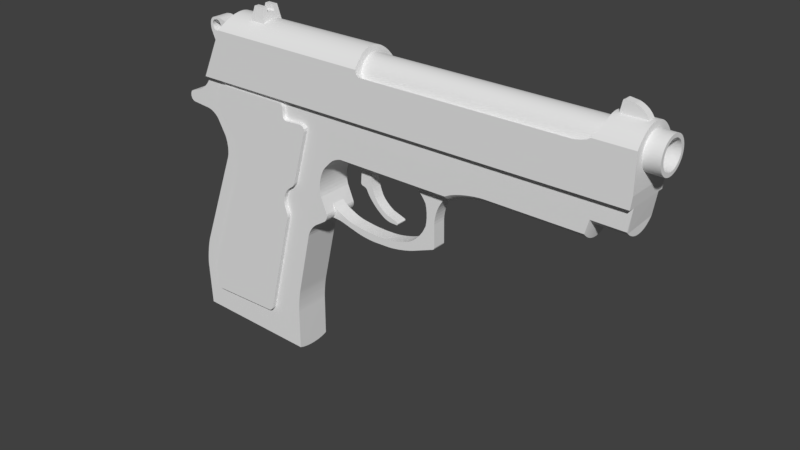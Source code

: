 # Source: P92.blend  (saved by Blender 2.79.0; exported with 4.5.12 LTS)
import bpy
from mathutils import Matrix  # noqa: F401  (used for matrix-valued properties, if any)

bpy.ops.wm.read_factory_settings(use_empty=True)
scene = bpy.context.scene
scene.name = 'Scene'

# ---- collections
col_collection_1 = bpy.data.collections.new('Collection 1'); scene.collection.children.link(col_collection_1)

# ---- world
world_world = bpy.data.worlds.new('World'); scene.world = world_world
world_world.color = (0.05088, 0.05088, 0.05088)
world_world.use_sun_shadow = False
world_world.sun_shadow_jitter_overblur = 0.0
world_world.cycles.sampling_method = 'MANUAL'

# ---- meshes
me_cube_007 = bpy.data.meshes.new('Cube.007')
me_cube_007.from_pydata([(-0.4773, -1.0, -1.184), (-1.523, -1.0, 1.184), (-0.4773, 1.0, -1.184), (-1.523, 1.0, 1.184), (1.523, -1.0, -1.184), (0.4773, -1.0, 1.184), (1.523, 1.0, -1.184), (0.4773, 1.0, 1.184)], [], [(0, 1, 3, 2), (2, 3, 7, 6), (6, 7, 5, 4), (4, 5, 1, 0), (2, 6, 4, 0), (7, 3, 1, 5)])
me_cube_007.use_remesh_preserve_volume = False
me_cube_007.use_remesh_preserve_attributes = False
me_cube_007.use_mirror_vertex_groups = False
me_cube_007.update()
me_cube_005 = bpy.data.meshes.new('Cube.005')
me_cube_005.from_pydata([(-0.9354, -0.9047, -1.125), (-0.5599, -0.737, 0.5701), (-0.9354, 0.9047, -1.125), (-0.5599, 0.737, 0.5701), (0.9711, -0.9047, -1.125), (0.5089, -0.737, 0.5812), (0.9711, 0.9047, -1.125), (0.5089, 0.737, 0.5812), (0.5089, 0.3353, 0.5812), (0.6678, 0.3267, -0.005079), (-0.6873, 0.3267, -0.005079), (-0.5599, 0.3351, 0.5701), (0.6678, -0.3267, -0.005079), (-0.6873, -0.3267, -0.005079), (0.5089, -0.3353, 0.5812), (-0.5599, -0.3351, 0.5701)], [], [(0, 1, 15, 13, 10, 11, 3, 2), (2, 3, 7, 6), (6, 7, 8, 9, 12, 14, 5, 4), (4, 5, 1, 0), (2, 6, 4, 0), (7, 3, 11, 8), (10, 9, 8, 11), (14, 15, 1, 5), (13, 12, 9, 10), (12, 13, 15, 14)])
me_cube_005.use_remesh_preserve_volume = False
me_cube_005.use_remesh_preserve_attributes = False
me_cube_005.use_mirror_vertex_groups = False
me_cube_005.update()
me_cube_002 = bpy.data.meshes.new('Cube.002')
me_cube_002.from_pydata([(-0.2946, -0.8338, -0.2082), (-0.2946, 0.8338, -0.2082), (0.2211, -0.8338, -0.2007), (0.2211, 0.8338, -0.2007), (-0.01396, -0.8338, 0.04945), (-0.03843, -0.8338, 0.04264), (-0.06487, -0.8338, 0.03247), (-0.09227, -0.8338, 0.01935), (-0.1196, -0.8338, 0.003766), (-0.1457, -0.8338, -0.01367), (-0.1697, -0.8338, -0.0323), (-0.1906, -0.8338, -0.0514), (-0.01396, 0.8338, 0.04945), (-0.1906, 0.8338, -0.0514), (-0.1697, 0.8338, -0.0323), (-0.1457, 0.8338, -0.01367), (-0.1196, 0.8338, 0.003766), (-0.09227, 0.8338, 0.01935), (-0.06487, 0.8338, 0.03247), (-0.03843, 0.8338, 0.04264), (-0.2151, -0.8338, -0.07896), (-0.2396, -0.8338, -0.113), (-0.2396, 0.8338, -0.113), (-0.2151, 0.8338, -0.07896), (0.1681, -0.8338, 0.04318), (0.1288, -0.8338, 0.07039), (0.1661, -0.8338, 0.04932), (0.163, -0.8338, 0.05504), (0.1588, -0.8338, 0.06013), (0.1537, -0.8338, 0.06438), (0.1479, -0.8338, 0.06764), (0.1417, -0.8338, 0.06977), (0.1352, -0.8338, 0.0707), (0.1288, 0.8338, 0.07039), (0.1681, 0.8338, 0.04318), (0.1352, 0.8338, 0.0707), (0.1417, 0.8338, 0.06977), (0.1479, 0.8338, 0.06764), (0.1537, 0.8338, 0.06438), (0.1588, 0.8338, 0.06013), (0.163, 0.8338, 0.05504), (0.1661, 0.8338, 0.04932)], [], [(1, 22, 23, 13, 14, 15, 16, 17, 18, 19, 12, 33, 35, 36, 37, 38, 39, 40, 41, 34, 3), (2, 24, 26, 27, 28, 29, 30, 31, 32, 25, 4, 5, 6, 7, 8, 9, 10, 11, 20, 21, 0), (1, 3, 2, 0), (4, 12, 19, 5), (5, 19, 18, 6), (6, 18, 17, 7), (7, 17, 16, 8), (8, 16, 15, 9), (9, 15, 14, 10), (10, 14, 13, 11), (0, 21, 22, 1), (11, 13, 23, 20), (22, 21, 20, 23), (33, 12, 4, 25), (33, 25, 32, 35), (35, 32, 31, 36), (36, 31, 30, 37), (37, 30, 29, 38), (38, 29, 28, 39), (39, 28, 27, 40), (40, 27, 26, 41), (41, 26, 24, 34), (3, 34, 24, 2)])
me_cube_002.use_remesh_preserve_volume = False
me_cube_002.use_remesh_preserve_attributes = False
me_cube_002.use_mirror_vertex_groups = False
me_cube_002.update()
me_cube_006 = bpy.data.meshes.new('Cube.006')
me_cube_006.from_pydata([(-1.054, -1.0, 0.2361), (-0.9287, -1.0, -0.1431), (-0.9997, -1.0, 0.1789), (-0.9564, -1.0, 0.1047), (-0.9286, -1.0, 0.02081), (-0.919, -1.0, -0.0646), (-0.9287, 1.0, -0.1431), (-1.054, 1.0, 0.2361), (-0.919, 1.0, -0.0646), (-0.9286, 1.0, 0.02081), (-0.9564, 1.0, 0.1047), (-0.9997, 1.0, 0.1789), (-1.206, -1.0, 0.3912), (-1.141, -1.0, 0.2989), (-1.198, -1.0, 0.3717), (-1.187, -1.0, 0.3508), (-1.173, -1.0, 0.3304), (-1.157, -1.0, 0.3125), (-1.141, 1.0, 0.2989), (-1.206, 1.0, 0.3912), (-1.157, 1.0, 0.3125), (-1.173, 1.0, 0.3304), (-1.187, 1.0, 0.3508), (-1.198, 1.0, 0.3717), (-0.9711, -1.0, -0.271), (-0.9753, -1.0, -0.3829), (-0.9771, -1.0, -0.2965), (-0.98, -1.0, -0.3267), (-0.9793, -1.0, -0.357), (-0.9753, 1.0, -0.3829), (-0.9711, 1.0, -0.271), (-0.9793, 1.0, -0.357), (-0.98, 1.0, -0.3267), (-0.9771, 1.0, -0.2965), (-1.414, -1.0, 1.55), (-1.495, -1.0, 1.44), (-1.466, -1.0, 1.534), (-1.496, -1.0, 1.494), (-1.495, 1.0, 1.44), (-1.414, 1.0, 1.55), (-1.496, 1.0, 1.494), (-1.466, 1.0, 1.534), (-0.9911, -1.0, 1.615), (-1.075, -1.0, 1.534), (-0.9975, -1.0, 1.583), (-1.016, -1.0, 1.556), (-1.043, -1.0, 1.539), (-1.075, 1.0, 1.534), (-0.9911, 1.0, 1.615), (-1.043, 1.0, 1.539), (-1.016, 1.0, 1.556), (-0.9975, 1.0, 1.583), (-0.9211, -1.0, 1.825), (-0.9911, -1.0, 1.755), (-0.9479, -1.0, 1.819), (-0.9706, -1.0, 1.804), (-0.9858, -1.0, 1.782), (-0.9911, 1.0, 1.755), (-0.9211, 1.0, 1.825), (-0.9858, 1.0, 1.782), (-0.9706, 1.0, 1.804), (-0.9479, 1.0, 1.819), (0.6365, -1.0, 1.694), (0.4743, -1.0, 1.825), (0.6268, -1.0, 1.723), (0.6109, -1.0, 1.751), (0.5896, -1.0, 1.776), (0.5639, -1.0, 1.796), (0.5352, -1.0, 1.812), (0.5048, -1.0, 1.822), (0.4743, 1.0, 1.825), (0.6365, 1.0, 1.694), (0.5048, 1.0, 1.822), (0.5352, 1.0, 1.812), (0.5639, 1.0, 1.796), (0.5896, 1.0, 1.776), (0.6109, 1.0, 1.751), (0.6268, 1.0, 1.723), (0.6463, -1.0, 1.313), (0.677, -1.0, 1.432), (0.6584, -1.0, 1.332), (0.6684, -1.0, 1.357), (0.6752, -1.0, 1.383), (0.6782, -1.0, 1.409), (0.677, 1.0, 1.432), (0.6463, 1.0, 1.313), (0.6782, 1.0, 1.409), (0.6752, 1.0, 1.383), (0.6684, 1.0, 1.357), (0.6584, 1.0, 1.332), (0.3038, -1.0, 0.7563), (0.3923, -1.0, 1.001), (0.3064, -1.0, 0.785), (0.3121, -1.0, 0.8167), (0.3206, -1.0, 0.8503), (0.3318, -1.0, 0.8844), (0.345, -1.0, 0.9177), (0.3599, -1.0, 0.9489), (0.3759, -1.0, 0.977), (0.3923, 1.0, 1.001), (0.3038, 1.0, 0.7563), (0.3759, 1.0, 0.977), (0.3599, 1.0, 0.9489), (0.345, 1.0, 0.9177), (0.3318, 1.0, 0.8844), (0.3206, 1.0, 0.8503), (0.3121, 1.0, 0.8167), (0.3064, 1.0, 0.785), (0.3899, -1.0, -0.04812), (0.3007, -1.0, 0.5012), (0.3808, -1.0, -0.02061), (0.3718, -1.0, 0.00936), (0.3631, -1.0, 0.0415), (0.3546, -1.0, 0.07549), (0.3466, -1.0, 0.111), (0.3389, -1.0, 0.1477), (0.3318, -1.0, 0.1853), (0.3253, -1.0, 0.2233), (0.3195, -1.0, 0.2614), (0.3143, -1.0, 0.2993), (0.3099, -1.0, 0.3365), (0.3064, -1.0, 0.3728), (0.3036, -1.0, 0.4077), (0.3017, -1.0, 0.4409), (0.3008, -1.0, 0.4722), (0.3007, 1.0, 0.5012), (0.3899, 1.0, -0.04812), (0.3008, 1.0, 0.4722), (0.3017, 1.0, 0.4409), (0.3036, 1.0, 0.4077), (0.3064, 1.0, 0.3728), (0.3099, 1.0, 0.3365), (0.3143, 1.0, 0.2993), (0.3195, 1.0, 0.2614), (0.3253, 1.0, 0.2233), (0.3318, 1.0, 0.1853), (0.3389, 1.0, 0.1477), (0.3466, 1.0, 0.111), (0.3546, 1.0, 0.07549), (0.3631, 1.0, 0.0415), (0.3718, 1.0, 0.00936), (0.3808, 1.0, -0.02061), (1.1, -1.0, -2.295), (1.0, -1.0, -1.749), (1.098, -1.0, -2.248), (1.094, -1.0, -2.195), (1.087, -1.0, -2.138), (1.079, -1.0, -2.079), (1.069, -1.0, -2.019), (1.057, -1.0, -1.958), (1.044, -1.0, -1.9), (1.03, -1.0, -1.845), (1.015, -1.0, -1.794), (1.0, 1.0, -1.749), (1.1, 1.0, -2.295), (1.015, 1.0, -1.794), (1.03, 1.0, -1.845), (1.044, 1.0, -1.9), (1.057, 1.0, -1.958), (1.069, 1.0, -2.019), (1.079, 1.0, -2.079), (1.087, 1.0, -2.138), (1.094, 1.0, -2.195), (1.098, 1.0, -2.248), (0.9953, -1.0, -2.589), (1.103, -1.0, -2.482), (1.023, -1.0, -2.586), (1.05, -1.0, -2.575), (1.072, -1.0, -2.558), (1.089, -1.0, -2.536), (1.099, -1.0, -2.51), (1.103, 1.0, -2.482), (0.9953, 1.0, -2.589), (1.099, 1.0, -2.51), (1.089, 1.0, -2.536), (1.072, 1.0, -2.558), (1.05, 1.0, -2.575), (1.023, 1.0, -2.586), (-0.4483, -1.0, -2.477), (-0.3407, -1.0, -2.563), (-0.4399, -1.0, -2.499), (-0.4261, -1.0, -2.519), (-0.408, -1.0, -2.537), (-0.3867, -1.0, -2.551), (-0.3638, -1.0, -2.559), (-0.3407, 1.0, -2.563), (-0.4483, 1.0, -2.477), (-0.3638, 1.0, -2.559), (-0.3867, 1.0, -2.551), (-0.408, 1.0, -2.537), (-0.4261, 1.0, -2.519), (-0.4399, 1.0, -2.499)], [], [(143, 153, 126, 108), (109, 125, 100, 90), (91, 99, 85, 78), (84, 71, 62, 79), (30, 24, 1, 6), (185, 187, 188, 189, 190, 191, 186, 29, 31, 32, 33, 30, 6, 8, 9, 10, 11, 7, 18, 20, 21, 22, 23, 19, 38, 40, 41, 39, 47, 49, 50, 51, 48, 57, 59, 60, 61, 58, 70, 72, 73, 74, 75, 76, 77, 71, 84, 86, 87, 88, 89, 85, 99, 101, 102, 103, 104, 105, 106, 107, 100, 125, 127, 128, 129, 130, 131, 132, 133, 134, 135, 136, 137, 138, 139, 140, 141, 126, 153, 155, 156, 157, 158, 159, 160, 161, 162, 163, 154, 171, 173, 174, 175, 176, 177, 172), (0, 13, 18, 7), (0, 7, 11, 2), (2, 11, 10, 3), (3, 10, 9, 4), (4, 9, 8, 5), (5, 8, 6, 1), (18, 13, 17, 20), (20, 17, 16, 21), (21, 16, 15, 22), (22, 15, 14, 23), (23, 14, 12, 19), (164, 166, 167, 168, 169, 170, 165, 142, 144, 145, 146, 147, 148, 149, 150, 151, 152, 143, 108, 110, 111, 112, 113, 114, 115, 116, 117, 118, 119, 120, 121, 122, 123, 124, 109, 90, 92, 93, 94, 95, 96, 97, 98, 91, 78, 80, 81, 82, 83, 79, 62, 64, 65, 66, 67, 68, 69, 63, 52, 54, 55, 56, 53, 42, 44, 45, 46, 43, 34, 36, 37, 35, 12, 14, 15, 16, 17, 13, 0, 2, 3, 4, 5, 1, 24, 26, 27, 28, 25, 178, 180, 181, 182, 183, 184, 179), (24, 30, 33, 26), (26, 33, 32, 27), (27, 32, 31, 28), (28, 31, 29, 25), (43, 47, 39, 34), (35, 38, 19, 12), (38, 35, 37, 40), (40, 37, 36, 41), (41, 36, 34, 39), (47, 43, 46, 49), (49, 46, 45, 50), (50, 45, 44, 51), (51, 44, 42, 48), (52, 58, 61, 54), (54, 61, 60, 55), (55, 60, 59, 56), (56, 59, 57, 53), (53, 57, 48, 42), (70, 63, 69, 72), (72, 69, 68, 73), (73, 68, 67, 74), (74, 67, 66, 75), (75, 66, 65, 76), (76, 65, 64, 77), (77, 64, 62, 71), (70, 58, 52, 63), (84, 79, 83, 86), (86, 83, 82, 87), (87, 82, 81, 88), (88, 81, 80, 89), (89, 80, 78, 85), (99, 91, 98, 101), (101, 98, 97, 102), (102, 97, 96, 103), (103, 96, 95, 104), (104, 95, 94, 105), (105, 94, 93, 106), (106, 93, 92, 107), (107, 92, 90, 100), (125, 109, 124, 127), (127, 124, 123, 128), (128, 123, 122, 129), (129, 122, 121, 130), (130, 121, 120, 131), (131, 120, 119, 132), (132, 119, 118, 133), (133, 118, 117, 134), (134, 117, 116, 135), (135, 116, 115, 136), (136, 115, 114, 137), (137, 114, 113, 138), (138, 113, 112, 139), (139, 112, 111, 140), (140, 111, 110, 141), (141, 110, 108, 126), (186, 178, 25, 29), (153, 143, 152, 155), (155, 152, 151, 156), (156, 151, 150, 157), (157, 150, 149, 158), (158, 149, 148, 159), (159, 148, 147, 160), (160, 147, 146, 161), (161, 146, 145, 162), (162, 145, 144, 163), (163, 144, 142, 154), (164, 172, 177, 166), (166, 177, 176, 167), (167, 176, 175, 168), (168, 175, 174, 169), (169, 174, 173, 170), (170, 173, 171, 165), (165, 171, 154, 142), (185, 179, 184, 187), (187, 184, 183, 188), (188, 183, 182, 189), (189, 182, 181, 190), (190, 181, 180, 191), (191, 180, 178, 186), (185, 172, 164, 179)])
me_cube_006.use_remesh_preserve_volume = False
me_cube_006.use_remesh_preserve_attributes = False
me_cube_006.use_mirror_vertex_groups = False
me_cube_006.update()
me_cylinder_001 = bpy.data.meshes.new('Cylinder.001')
me_cylinder_001.from_pydata([(-7.405e-08, 1.0, -1.08), (5.357e-08, 1.0, 1.08), (0.07945, 0.9968, -1.08), (0.07945, 0.9968, 1.08), (0.1584, 0.9874, -1.08), (0.1584, 0.9874, 1.08), (0.2363, 0.9717, -1.08), (0.2363, 0.9717, 1.08), (0.3128, 0.9498, -1.08), (0.3128, 0.9498, 1.08), (0.3873, 0.922, -1.08), (0.3873, 0.922, 1.08), (0.4593, 0.8883, -1.08), (0.4593, 0.8883, 1.08), (0.5284, 0.849, -1.08), (0.5284, 0.849, 1.08), (0.5942, 0.8043, -1.08), (0.5942, 0.8043, 1.08), (0.6562, 0.7546, -1.08), (0.6562, 0.7546, 1.08), (0.7141, 0.7, -1.08), (0.7141, 0.7, 1.08), (0.7675, 0.6411, -1.08), (0.7675, 0.6411, 1.08), (0.816, 0.5781, -1.08), (0.816, 0.5781, 1.08), (0.8593, 0.5114, -1.08), (0.8593, 0.5114, 1.08), (0.8972, 0.4415, -1.08), (0.8972, 0.4415, 1.08), (0.9295, 0.3689, -1.08), (0.9295, 0.3689, 1.08), (0.9559, 0.2938, -1.08), (0.9559, 0.2938, 1.08), (0.9762, 0.217, -1.08), (0.9762, 0.217, 1.08), (0.9903, 0.1387, -1.08), (0.9903, 0.1387, 1.08), (0.9982, 0.05961, -1.08), (0.9982, 0.05961, 1.08), (0.9998, -0.01988, -1.08), (0.9998, -0.01988, 1.08), (0.9951, -0.09926, -1.08), (0.9951, -0.09926, 1.08), (0.984, -0.178, -1.08), (0.984, -0.178, 1.08), (0.9668, -0.2556, -1.08), (0.9668, -0.2556, 1.08), (0.9434, -0.3316, -1.08), (0.9434, -0.3316, 1.08), (0.9141, -0.4055, -1.08), (0.9141, -0.4055, 1.08), (0.879, -0.4769, -1.08), (0.879, -0.4769, 1.08), (0.8383, -0.5452, -1.08), (0.8383, -0.5452, 1.08), (0.7923, -0.6101, -1.08), (0.7923, -0.6101, 1.08), (0.7414, -0.6711, -1.08), (0.7414, -0.6711, 1.08), (0.6857, -0.7279, -1.08), (0.6857, -0.7279, 1.08), (0.6257, -0.7801, -1.08), (0.6257, -0.7801, 1.08), (0.5618, -0.8273, -1.08), (0.5618, -0.8273, 1.08), (0.4942, -0.8693, -1.08), (0.4942, -0.8693, 1.08), (0.4236, -0.9058, -1.08), (0.4236, -0.9058, 1.08), (0.3503, -0.9366, -1.08), (0.3503, -0.9366, 1.08), (0.2748, -0.9615, -1.08), (0.2748, -0.9615, 1.08), (0.1975, -0.9803, -1.08), (0.1975, -0.9803, 1.08), (0.119, -0.9929, -1.08), (0.119, -0.9929, 1.08), (0.03975, -0.9992, -1.08), (0.03975, -0.9992, 1.08), (-0.03976, -0.9992, -1.08), (-0.03976, -0.9992, 1.08), (-0.119, -0.9929, -1.08), (-0.119, -0.9929, 1.08), (-0.1975, -0.9803, -1.08), (-0.1975, -0.9803, 1.08), (-0.2748, -0.9615, -1.08), (-0.2748, -0.9615, 1.08), (-0.3503, -0.9366, -1.08), (-0.3503, -0.9366, 1.08), (-0.4236, -0.9058, -1.08), (-0.4236, -0.9058, 1.08), (-0.4943, -0.8693, -1.08), (-0.4943, -0.8693, 1.08), (-0.5618, -0.8273, -1.08), (-0.5618, -0.8273, 1.08), (-0.6257, -0.7801, -1.08), (-0.6257, -0.7801, 1.08), (-0.6857, -0.7279, -1.08), (-0.6857, -0.7279, 1.08), (-0.7414, -0.6711, -1.08), (-0.7414, -0.6711, 1.08), (-0.7923, -0.6101, -1.08), (-0.7923, -0.6101, 1.08), (-0.8383, -0.5452, -1.08), (-0.8383, -0.5452, 1.08), (-0.879, -0.4769, -1.08), (-0.879, -0.4769, 1.08), (-0.9141, -0.4055, -1.08), (-0.9141, -0.4055, 1.08), (-0.9434, -0.3316, -1.08), (-0.9434, -0.3316, 1.08), (-0.9668, -0.2556, -1.08), (-0.9668, -0.2556, 1.08), (-0.984, -0.178, -1.08), (-0.984, -0.178, 1.08), (-0.9951, -0.09925, -1.08), (-0.9951, -0.09925, 1.08), (-0.9998, -0.01988, -1.08), (-0.9998, -0.01988, 1.08), (-0.9982, 0.05962, -1.08), (-0.9982, 0.05962, 1.08), (-0.9903, 0.1387, -1.08), (-0.9903, 0.1387, 1.08), (-0.9762, 0.217, -1.08), (-0.9762, 0.217, 1.08), (-0.9559, 0.2939, -1.08), (-0.9559, 0.2939, 1.08), (-0.9295, 0.3689, -1.08), (-0.9295, 0.3689, 1.08), (-0.8972, 0.4415, -1.08), (-0.8972, 0.4415, 1.08), (-0.8593, 0.5114, -1.08), (-0.8593, 0.5114, 1.08), (-0.816, 0.5781, -1.08), (-0.816, 0.5781, 1.08), (-0.7675, 0.6411, -1.08), (-0.7675, 0.6411, 1.08), (-0.7141, 0.7, -1.08), (-0.7141, 0.7, 1.08), (-0.6562, 0.7546, -1.08), (-0.6562, 0.7546, 1.08), (-0.5942, 0.8043, -1.08), (-0.5942, 0.8043, 1.08), (-0.5284, 0.849, -1.08), (-0.5284, 0.849, 1.08), (-0.4593, 0.8883, -1.08), (-0.4593, 0.8883, 1.08), (-0.3873, 0.922, -1.08), (-0.3873, 0.922, 1.08), (-0.3128, 0.9498, -1.08), (-0.3128, 0.9498, 1.08), (-0.2363, 0.9717, -1.08), (-0.2363, 0.9717, 1.08), (-0.1584, 0.9874, -1.08), (-0.1584, 0.9874, 1.08), (-0.07945, 0.9968, -1.08), (-0.07945, 0.9968, 1.08), (-0.1559, -0.7738, 1.08), (-0.1559, -0.7738, -1.08), (0.2169, -0.759, 1.08), (0.2169, -0.759, -1.08), (-0.5852, -0.5297, 1.08), (-0.5852, -0.5297, -1.08), (-0.09395, -0.7838, 1.08), (-0.09395, -0.7838, -1.08), (0.5413, -0.5746, 1.08), (0.5413, -0.5746, -1.08), (-0.3901, -0.6862, 1.08), (-0.3901, -0.6862, -1.08), (-0.7855, -0.07835, 1.08), (-0.7855, -0.07835, -1.08), (-0.2765, -0.7394, 1.08), (-0.2765, -0.7394, -1.08), (-0.3344, -0.715, 1.08), (-0.3344, -0.715, -1.08), (-0.2169, -0.759, 1.08), (-0.2169, -0.759, -1.08), (0.03138, -0.7888, 1.08), (0.03138, -0.7888, -1.08), (0.3901, -0.6862, 1.08), (0.3901, -0.6862, -1.08), (0.4434, -0.6531, 1.08), (0.4434, -0.6531, -1.08), (0.1559, -0.7738, 1.08), (0.1559, -0.7738, -1.08), (-0.03138, -0.7888, 1.08), (-0.03138, -0.7888, -1.08), (-0.7447, -0.2618, 1.08), (-0.7447, -0.2618, -1.08), (-0.7632, -0.2018, 1.08), (-0.7632, -0.2018, -1.08), (-0.7768, -0.1405, 1.08), (-0.7768, -0.1405, -1.08), (-0.7216, -0.3201, 1.08), (-0.7216, -0.3201, -1.08), (0.3344, -0.715, 1.08), (0.3344, -0.715, -1.08), (0.4939, -0.6158, 1.08), (0.4939, -0.6158, -1.08), (0.2765, -0.7394, 1.08), (0.2765, -0.7394, -1.08), (-0.6938, -0.3764, 1.08), (-0.6938, -0.3764, -1.08), (-0.6617, -0.4304, 1.08), (-0.6617, -0.4304, -1.08), (-0.4434, -0.6531, 1.08), (-0.4434, -0.6531, -1.08), (0.09395, -0.7838, 1.08), (0.09395, -0.7838, -1.08), (-0.125, 0.7794, 1.08), (-0.125, 0.7794, -1.08), (4.802e-08, 0.7894, 1.08), (-4.073e-08, 0.7894, -1.08), (-0.3057, 0.7278, 1.08), (-0.3057, 0.7278, -1.08), (-0.3626, 0.7012, 1.08), (-0.3626, 0.7012, -1.08), (-0.2469, 0.7498, 1.08), (-0.2469, 0.7498, -1.08), (-0.4171, 0.6702, 1.08), (-0.4171, 0.6702, -1.08), (-0.1866, 0.767, 1.08), (-0.1866, 0.767, -1.08), (-0.06271, 0.7869, 1.08), (-0.06271, 0.7869, -1.08), (0.6617, -0.4304, 1.08), (0.6617, -0.4304, -1.08), (0.6255, -0.4816, 1.08), (0.6255, -0.4816, -1.08), (0.7706, 0.1713, 1.08), (0.7706, 0.1713, -1.08), (0.7817, 0.1095, 1.08), (0.7817, 0.1095, -1.08), (0.6938, -0.3764, 1.08), (0.6938, -0.3764, -1.08), (0.788, 0.04706, 1.08), (0.788, 0.04706, -1.08), (0.518, 0.5956, 1.08), (0.518, 0.5956, -1.08), (0.469, 0.6349, 1.08), (0.469, 0.6349, -1.08), (0.1866, 0.767, 1.08), (0.1866, 0.767, -1.08), (0.2469, 0.7498, 1.08), (0.2469, 0.7498, -1.08), (0.4171, 0.6702, 1.08), (0.4171, 0.6702, -1.08), (0.7855, -0.07835, 1.08), (0.7855, -0.07835, -1.08), (-0.5413, -0.5746, 1.08), (-0.5413, -0.5746, -1.08), (0.7892, -0.0157, 1.08), (0.7892, -0.0157, -1.08), (0.7768, -0.1405, 1.08), (0.7768, -0.1405, -1.08), (0.7545, 0.232, 1.08), (0.7545, 0.232, -1.08), (0.6783, 0.4037, 1.08), (0.6783, 0.4037, -1.08), (0.7083, 0.3485, 1.08), (0.7083, 0.3485, -1.08), (0.7337, 0.2912, 1.08), (0.7337, 0.2912, -1.08), (0.5852, -0.5297, 1.08), (0.5852, -0.5297, -1.08), (-0.4939, -0.6158, 1.08), (-0.4939, -0.6158, -1.08), (-0.6255, -0.4816, 1.08), (-0.6255, -0.4816, -1.08), (0.3626, 0.7012, 1.08), (0.3626, 0.7012, -1.08), (0.3057, 0.7278, 1.08), (0.3057, 0.7278, -1.08), (0.7216, -0.3201, 1.08), (0.7216, -0.3201, -1.08), (0.7447, -0.2618, 1.08), (0.7447, -0.2618, -1.08), (0.7631, -0.2018, 1.08), (0.7631, -0.2018, -1.08), (0.5637, 0.5526, 1.08), (0.5637, 0.5526, -1.08), (0.6058, 0.5061, 1.08), (0.6058, 0.5061, -1.08), (0.6441, 0.4563, 1.08), (0.6441, 0.4563, -1.08), (0.06272, 0.7869, 1.08), (0.06272, 0.7869, -1.08), (0.125, 0.7794, 1.08), (0.125, 0.7794, -1.08), (-0.7545, 0.232, 1.08), (-0.7545, 0.232, -1.08), (-0.7706, 0.1713, 1.08), (-0.7706, 0.1713, -1.08), (-0.469, 0.6349, 1.08), (-0.469, 0.6349, -1.08), (-0.6058, 0.5061, 1.08), (-0.6058, 0.5061, -1.08), (-0.5637, 0.5526, 1.08), (-0.5637, 0.5526, -1.08), (-0.788, 0.04706, 1.08), (-0.788, 0.04706, -1.08), (-0.7817, 0.1095, 1.08), (-0.7817, 0.1095, -1.08), (-0.7892, -0.01569, 1.08), (-0.7892, -0.01569, -1.08), (-0.7083, 0.3485, 1.08), (-0.7083, 0.3485, -1.08), (-0.6441, 0.4563, 1.08), (-0.6441, 0.4563, -1.08), (-0.7337, 0.2912, 1.08), (-0.7337, 0.2912, -1.08), (-0.6783, 0.4037, 1.08), (-0.6783, 0.4037, -1.08), (-0.518, 0.5956, 1.08), (-0.518, 0.5956, -1.08)], [], [(0, 1, 3, 2), (2, 3, 5, 4), (4, 5, 7, 6), (6, 7, 9, 8), (8, 9, 11, 10), (10, 11, 13, 12), (12, 13, 15, 14), (14, 15, 17, 16), (16, 17, 19, 18), (18, 19, 21, 20), (20, 21, 23, 22), (22, 23, 25, 24), (24, 25, 27, 26), (26, 27, 29, 28), (28, 29, 31, 30), (30, 31, 33, 32), (32, 33, 35, 34), (34, 35, 37, 36), (36, 37, 39, 38), (38, 39, 41, 40), (40, 41, 43, 42), (42, 43, 45, 44), (44, 45, 47, 46), (46, 47, 49, 48), (48, 49, 51, 50), (50, 51, 53, 52), (52, 53, 55, 54), (54, 55, 57, 56), (56, 57, 59, 58), (58, 59, 61, 60), (60, 61, 63, 62), (62, 63, 65, 64), (64, 65, 67, 66), (66, 67, 69, 68), (68, 69, 71, 70), (70, 71, 73, 72), (72, 73, 75, 74), (74, 75, 77, 76), (76, 77, 79, 78), (78, 79, 81, 80), (80, 81, 83, 82), (82, 83, 85, 84), (84, 85, 87, 86), (86, 87, 89, 88), (88, 89, 91, 90), (90, 91, 93, 92), (92, 93, 95, 94), (94, 95, 97, 96), (96, 97, 99, 98), (98, 99, 101, 100), (100, 101, 103, 102), (102, 103, 105, 104), (104, 105, 107, 106), (106, 107, 109, 108), (108, 109, 111, 110), (110, 111, 113, 112), (112, 113, 115, 114), (114, 115, 117, 116), (116, 117, 119, 118), (118, 119, 121, 120), (120, 121, 123, 122), (122, 123, 125, 124), (124, 125, 127, 126), (126, 127, 129, 128), (128, 129, 131, 130), (130, 131, 133, 132), (132, 133, 135, 134), (134, 135, 137, 136), (136, 137, 139, 138), (138, 139, 141, 140), (140, 141, 143, 142), (142, 143, 145, 144), (144, 145, 147, 146), (146, 147, 149, 148), (148, 149, 151, 150), (150, 151, 153, 152), (152, 153, 155, 154), (3, 1, 157, 155, 153, 151, 149, 147, 145, 143, 141, 139, 137, 135, 133, 131, 129, 127, 125, 123, 121, 119, 304, 300, 302, 292, 290, 310, 306, 312, 308, 296, 298, 314, 294, 220, 216, 214, 218, 222, 210, 224, 212, 286, 288, 242, 244, 272, 270, 246, 240, 238, 280, 282, 284, 258, 260, 262, 256, 230, 232, 236, 252, 41, 39, 37, 35, 33, 31, 29, 27, 25, 23, 21, 19, 17, 15, 13, 11, 9, 7, 5), (154, 155, 157, 156), (156, 157, 1, 0), (0, 2, 4, 6, 8, 10, 12, 14, 16, 18, 20, 22, 24, 26, 28, 30, 32, 34, 36, 38, 40, 253, 237, 233, 231, 257, 263, 261, 259, 285, 283, 281, 239, 241, 247, 271, 273, 245, 243, 289, 287, 213, 225, 211, 223, 219, 215, 217, 221, 295, 315, 299, 297, 309, 313, 307, 311, 291, 293, 303, 301, 305, 118, 120, 122, 124, 126, 128, 130, 132, 134, 136, 138, 140, 142, 144, 146, 148, 150, 152, 154, 156), (165, 164, 186, 187), (219, 218, 214, 215), (209, 208, 184, 185), (271, 270, 272, 273), (181, 180, 182, 183), (265, 264, 228, 229), (263, 262, 260, 261), (241, 240, 246, 247), (229, 228, 226, 227), (207, 206, 168, 169), (279, 278, 254, 255), (245, 244, 242, 243), (301, 300, 304, 305), (118, 305, 171, 193, 191, 189, 195, 203, 205, 269, 163, 251, 267, 207, 169, 175, 173, 177, 159, 165, 187, 179, 209, 185, 161, 201, 197, 181, 183, 199, 167, 265, 229, 227, 235, 275, 277, 279, 255, 249, 253, 40, 42, 44, 46, 48, 50, 52, 54, 56, 58, 60, 62, 64, 66, 68, 70, 72, 74, 76, 78, 80, 82, 84, 86, 88, 90, 92, 94, 96, 98, 100, 102, 104, 106, 108, 110, 112, 114, 116), (167, 166, 264, 265), (281, 280, 238, 239), (223, 222, 218, 219), (287, 286, 212, 213), (221, 220, 294, 295), (233, 232, 230, 231), (231, 230, 256, 257), (257, 256, 262, 263), (201, 200, 196, 197), (251, 250, 266, 267), (213, 212, 224, 225), (203, 202, 204, 205), (169, 168, 174, 175), (249, 248, 252, 253), (171, 170, 192, 193), (217, 216, 220, 221), (295, 294, 314, 315), (311, 310, 290, 291), (225, 224, 210, 211), (159, 158, 164, 165), (163, 162, 250, 251), (253, 252, 236, 237), (191, 190, 188, 189), (297, 296, 308, 309), (173, 172, 176, 177), (313, 312, 306, 307), (259, 258, 284, 285), (189, 188, 194, 195), (235, 234, 274, 275), (185, 184, 160, 161), (289, 288, 286, 287), (299, 298, 296, 297), (175, 174, 172, 173), (305, 304, 170, 171), (215, 214, 216, 217), (247, 246, 270, 271), (255, 254, 248, 249), (283, 282, 280, 281), (273, 272, 244, 245), (285, 284, 282, 283), (303, 302, 300, 301), (161, 160, 200, 201), (195, 194, 202, 203), (275, 274, 276, 277), (293, 292, 302, 303), (261, 260, 258, 259), (239, 238, 240, 241), (227, 226, 234, 235), (309, 308, 312, 313), (269, 268, 162, 163), (183, 182, 198, 199), (197, 196, 180, 181), (211, 210, 222, 223), (41, 252, 248, 254, 278, 276, 274, 234, 226, 228, 264, 166, 198, 182, 180, 196, 200, 160, 184, 208, 178, 186, 164, 158, 176, 172, 174, 168, 206, 266, 250, 162, 268, 204, 202, 194, 188, 190, 192, 170, 304, 119, 117, 115, 113, 111, 109, 107, 105, 103, 101, 99, 97, 95, 93, 91, 89, 87, 85, 83, 81, 79, 77, 75, 73, 71, 69, 67, 65, 63, 61, 59, 57, 55, 53, 51, 49, 47, 45, 43), (243, 242, 288, 289), (179, 178, 208, 209), (237, 236, 232, 233), (291, 290, 292, 293), (187, 186, 178, 179), (307, 306, 310, 311), (277, 276, 278, 279), (315, 314, 298, 299), (199, 198, 166, 167), (177, 176, 158, 159), (267, 266, 206, 207), (205, 204, 268, 269), (193, 192, 190, 191)])
me_cylinder_001.use_remesh_preserve_volume = False
me_cylinder_001.use_remesh_preserve_attributes = False
me_cylinder_001.use_mirror_vertex_groups = False
me_cylinder_001.update()
me_cube_004 = bpy.data.meshes.new('Cube.004')
me_cube_004.from_pydata([(-0.4847, -1.0, 0.1861), (-0.4847, 1.0, 0.1861), (-0.07738, -1.0, -0.6895), (-0.07738, 1.0, -0.6895), (0.1248, -1.0, 0.09204), (0.1248, 1.0, 0.09204), (0.1563, -1.0, -0.151), (0.1749, -1.0, -0.02609), (0.1657, -1.0, -0.1231), (0.1725, -1.0, -0.08956), (0.1758, -1.0, -0.0555), (0.1749, 1.0, -0.02609), (0.1563, 1.0, -0.151), (0.1758, 1.0, -0.0555), (0.1725, 1.0, -0.08956), (0.1657, 1.0, -0.1231), (-0.09458, -1.0, 0.1178), (-0.09458, 1.0, 0.1178), (-0.1897, -1.0, 0.08654), (-0.3298, -1.0, 0.1007), (-0.2077, -1.0, 0.08241), (-0.2281, -1.0, 0.08033), (-0.2499, -1.0, 0.08042), (-0.2721, -1.0, 0.08267), (-0.2935, -1.0, 0.08697), (-0.3131, -1.0, 0.09309), (-0.3298, 1.0, 0.1007), (-0.1897, 1.0, 0.08654), (-0.3131, 1.0, 0.09309), (-0.2935, 1.0, 0.08697), (-0.2721, 1.0, 0.08267), (-0.2499, 1.0, 0.08042), (-0.2281, 1.0, 0.08033), (-0.2077, 1.0, 0.08241), (0.007017, 1.0, 0.07988), (0.007017, -1.0, 0.07987), (0.0178, 1.0, 0.08042), (0.0178, -1.0, 0.08042), (0.1135, 1.0, 0.02075), (0.1135, -1.0, 0.02075), (0.1178, 1.0, 0.01083), (0.1178, -1.0, 0.01083), (-0.08219, 1.0, 0.01083), (-0.08219, -1.0, 0.01083), (-0.07793, 1.0, 0.02075), (-0.07793, -1.0, 0.02075), (0.1083, 1.0, 0.0302), (0.1083, -1.0, 0.0302), (-0.07269, 1.0, 0.0302), (-0.07269, -1.0, 0.0302), (0.1021, 1.0, 0.03906), (0.1021, -1.0, 0.03906), (0.09509, 1.0, 0.04726), (0.09509, -1.0, 0.04726), (-0.06651, 1.0, 0.03906), (-0.06651, -1.0, 0.03906), (-0.05948, 1.0, 0.04726), (-0.05948, -1.0, 0.04726), (0.08726, 1.0, 0.0547), (0.08726, -1.0, 0.0547), (-0.05165, 1.0, 0.0547), (-0.05165, -1.0, 0.0547), (0.07872, 1.0, 0.06131), (0.07872, -1.0, 0.06131), (-0.04311, 1.0, 0.06131), (-0.04311, -1.0, 0.06131), (0.06955, 1.0, 0.06702), (0.06955, -1.0, 0.06702), (-0.03394, 1.0, 0.06703), (-0.03394, -1.0, 0.06702), (0.05985, 1.0, 0.07178), (0.05985, -1.0, 0.07178), (0.04973, 1.0, 0.07553), (0.04973, -1.0, 0.07553), (-0.02425, 1.0, 0.07178), (-0.02425, -1.0, 0.07178), (-0.01412, 1.0, 0.07553), (-0.01412, -1.0, 0.07553), (0.03927, 1.0, 0.07824), (0.03927, -1.0, 0.07824), (-0.00366, 1.0, 0.07824), (-0.00366, -1.0, 0.07824), (0.02859, 1.0, 0.07988), (0.02859, -1.0, 0.07987), (-0.05948, 1.0, -0.09967), (-0.05948, -1.0, -0.09967), (0.1021, 1.0, -0.09147), (0.1021, -1.0, -0.09148), (0.09509, 1.0, -0.09967), (0.09509, -1.0, -0.09967), (-0.06652, 1.0, -0.09147), (-0.06652, -1.0, -0.09148), (0.1083, 1.0, -0.08261), (0.1083, -1.0, -0.08261), (-0.07269, 1.0, -0.08261), (-0.07269, -1.0, -0.08261), (0.1135, 1.0, -0.07316), (0.1135, -1.0, -0.07317), (-0.07793, 1.0, -0.07316), (-0.07793, -1.0, -0.07317), (0.1178, 1.0, -0.06324), (0.1178, -1.0, -0.06324), (0.121, 1.0, -0.05293), (0.121, -1.0, -0.05293), (-0.08219, 1.0, -0.06324), (-0.08219, -1.0, -0.06324), (-0.08542, 1.0, -0.05293), (-0.08542, -1.0, -0.05293), (0.1232, 1.0, -0.04235), (0.1232, -1.0, -0.04235), (0.1243, 1.0, -0.03161), (0.1243, -1.0, -0.03161), (-0.08759, 1.0, -0.04235), (-0.08759, -1.0, -0.04235), (-0.08869, 1.0, -0.03161), (-0.08869, -1.0, -0.03161), (0.1243, 1.0, -0.0208), (0.1243, -1.0, -0.02081), (-0.08869, 1.0, -0.0208), (-0.08869, -1.0, -0.02081), (0.1232, 1.0, -0.01006), (0.1232, -1.0, -0.01006), (0.121, 1.0, 0.0005213), (0.121, -1.0, 0.0005196), (-0.08759, 1.0, -0.01006), (-0.08759, -1.0, -0.01006), (-0.08542, 1.0, 0.0005214), (-0.08542, -1.0, 0.0005197), (-0.02425, 1.0, -0.1242), (-0.02425, -1.0, -0.1242), (0.07872, 1.0, -0.1137), (0.07872, -1.0, -0.1137), (0.06955, 1.0, -0.1194), (0.06955, -1.0, -0.1194), (-0.03394, 1.0, -0.1194), (-0.03394, -1.0, -0.1194), (0.08726, 1.0, -0.1071), (0.08726, -1.0, -0.1071), (-0.04311, 1.0, -0.1137), (-0.04311, -1.0, -0.1137), (-0.05165, 1.0, -0.1071), (-0.05165, -1.0, -0.1071), (0.05985, 1.0, -0.1242), (0.05985, -1.0, -0.1242), (-0.00366, 1.0, -0.1307), (-0.00366, -1.0, -0.1307), (-0.01412, 1.0, -0.1279), (-0.01412, -1.0, -0.1279), (0.04973, 1.0, -0.1279), (0.04972, -1.0, -0.1279), (0.02859, 1.0, -0.1323), (0.02859, -1.0, -0.1323), (0.0178, 1.0, -0.1328), (0.0178, -1.0, -0.1328), (0.007017, 1.0, -0.1323), (0.007017, -1.0, -0.1323), (0.03927, 1.0, -0.1307), (0.03927, -1.0, -0.1307), (0.1409, -1.0, 0.0758), (0.1409, 1.0, 0.0758), (0.1689, -1.0, 0.01952), (0.1642, -1.0, 0.03387), (0.1642, 1.0, 0.03387), (0.1689, 1.0, 0.01952), (0.1581, -1.0, 0.0479), (0.1503, -1.0, 0.062), (0.1503, 1.0, 0.062), (0.1581, 1.0, 0.0479), (0.07367, -1.0, 0.1166), (0.04504, -1.0, 0.1222), (0.04504, 1.0, 0.1222), (0.07367, 1.0, 0.1166), (-0.1127, -1.0, 0.111), (-0.1297, -1.0, 0.1052), (-0.1297, 1.0, 0.1052), (-0.1127, 1.0, 0.111), (-0.04778, -1.0, 0.1267), (-0.07692, -1.0, 0.1219), (-0.07692, 1.0, 0.1219), (-0.04778, 1.0, 0.1267), (0.01065, -1.0, 0.1264), (-0.01354, -1.0, 0.1282), (-0.01354, 1.0, 0.1282), (0.01065, 1.0, 0.1264), (-0.0214, -1.0, 0.1284), (-0.0381, -1.0, 0.1277), (-0.0381, 1.0, 0.1277), (-0.0214, 1.0, 0.1284), (0.1054, -1.0, 0.1051), (0.08967, -1.0, 0.1119), (0.08967, 1.0, 0.1119), (0.1054, 1.0, 0.1051)], [], [(2, 0, 1, 3), (158, 159, 5, 4), (189, 190, 171, 168), (26, 1, 0, 19), (11, 7, 10, 13), (13, 10, 9, 14), (14, 9, 8, 15), (15, 8, 6, 12), (12, 6, 2, 3), (4, 5, 191, 188), (169, 170, 183, 180), (26, 19, 25, 28), (28, 25, 24, 29), (29, 24, 23, 30), (30, 23, 22, 31), (31, 22, 21, 32), (32, 21, 20, 33), (33, 20, 18, 27), (175, 172, 16, 17), (94, 95, 91, 90), (140, 141, 139, 138), (62, 63, 67, 66), (144, 145, 155, 154), (156, 157, 149, 148), (116, 117, 121, 120), (52, 53, 59, 58), (148, 149, 143, 142), (118, 119, 115, 114), (88, 89, 87, 86), (70, 71, 73, 72), (80, 81, 77, 76), (150, 151, 157, 156), (46, 47, 51, 50), (82, 83, 37, 36), (102, 103, 109, 108), (108, 109, 111, 110), (110, 111, 117, 116), (128, 129, 147, 146), (126, 127, 125, 124), (54, 55, 49, 48), (114, 115, 113, 112), (92, 93, 97, 96), (74, 75, 69, 68), (98, 99, 95, 94), (42, 43, 127, 126), (96, 97, 101, 100), (64, 65, 61, 60), (106, 107, 105, 104), (122, 123, 41, 40), (7, 117, 111, 109, 103, 101, 97, 93, 87, 89, 137, 131, 133, 143, 149, 157, 151, 153, 155, 145, 147, 129, 135, 139, 141, 85, 91, 95, 99, 105, 107, 113, 115, 25, 19, 0, 2, 6, 8, 9, 10), (60, 61, 57, 56), (138, 139, 135, 134), (132, 133, 131, 130), (78, 79, 83, 82), (112, 113, 107, 106), (76, 77, 75, 74), (86, 87, 93, 92), (58, 59, 63, 62), (66, 67, 71, 70), (38, 39, 47, 46), (40, 41, 39, 38), (134, 135, 129, 128), (56, 57, 55, 54), (130, 131, 137, 136), (120, 121, 123, 122), (34, 35, 81, 80), (50, 51, 53, 52), (142, 143, 133, 132), (154, 155, 153, 152), (44, 45, 43, 42), (146, 147, 145, 144), (72, 73, 79, 78), (84, 85, 141, 140), (100, 101, 103, 102), (36, 37, 35, 34), (90, 91, 85, 84), (29, 118, 114, 112, 106, 104, 98, 94, 90, 84, 140, 138, 134, 128, 146, 144, 154, 152, 150, 156, 148, 142, 132, 130, 136, 88, 86, 92, 96, 100, 102, 108, 110, 11, 13, 14, 15, 12, 3, 1, 26, 28), (136, 137, 89, 88), (152, 153, 151, 150), (104, 105, 99, 98), (124, 125, 119, 118), (48, 49, 45, 44), (68, 69, 65, 64), (161, 162, 167, 164), (11, 163, 160, 7), (160, 163, 162, 161), (11, 110, 116, 120, 122, 40, 38, 46, 50, 52, 58, 62, 66, 70, 72, 78, 82, 36, 34, 80, 76, 74, 68, 64, 60, 56, 54, 48, 44, 42, 126, 124, 118, 29, 30, 31, 32, 33, 27, 174, 175, 17, 178, 179, 186, 187, 182, 183, 170, 171, 190, 191, 5, 159, 166, 167, 162, 163), (164, 167, 166, 165), (159, 158, 165, 166), (170, 169, 168, 171), (174, 173, 172, 175), (174, 27, 18, 173), (176, 179, 178, 177), (17, 16, 177, 178), (180, 183, 182, 181), (179, 176, 185, 186), (184, 187, 186, 185), (187, 184, 181, 182), (190, 189, 188, 191), (160, 161, 164, 165, 158, 4, 188, 189, 168, 169, 180, 181, 184, 185, 176, 177, 16, 172, 173, 18, 20, 21, 22, 23, 24, 25, 115, 119, 125, 127, 43, 45, 49, 55, 57, 61, 65, 69, 75, 77, 81, 35, 37, 83, 79, 73, 71, 67, 63, 59, 53, 51, 47, 39, 41, 123, 121, 117, 7)])
me_cube_004.use_remesh_preserve_volume = False
me_cube_004.use_remesh_preserve_attributes = False
me_cube_004.use_mirror_vertex_groups = False
me_cube_004.update()
me_cube_003 = bpy.data.meshes.new('Cube.003')
me_cube_003.from_pydata([(-0.01175, -1.0, 0.6055), (-0.01175, 1.0, 0.6055), (0.4126, -1.0, 0.6055), (0.4126, 1.0, 0.6055), (-0.3018, -1.0, -0.313), (-0.09762, -1.0, -0.1485), (-0.1443, -1.0, -0.197), (-0.1974, -1.0, -0.2435), (-0.2517, -1.0, -0.2835), (-0.3018, 1.0, -0.313), (-0.2517, 1.0, -0.2835), (-0.1974, 1.0, -0.2435), (-0.1443, 1.0, -0.197), (-0.09762, 1.0, -0.1485), (-0.4026, -1.0, -0.4388), (-0.2053, -1.0, -0.3677), (-0.3794, -1.0, -0.4367), (-0.3538, -1.0, -0.4322), (-0.3267, -1.0, -0.4253), (-0.2992, -1.0, -0.4164), (-0.2723, -1.0, -0.4057), (-0.247, -1.0, -0.3937), (-0.2244, -1.0, -0.3809), (-0.2053, 1.0, -0.3677), (-0.4026, 1.0, -0.4388), (-0.2244, 1.0, -0.3809), (-0.247, 1.0, -0.3937), (-0.2723, 1.0, -0.4057), (-0.2992, 1.0, -0.4164), (-0.3267, 1.0, -0.4253), (-0.3538, 1.0, -0.4322), (-0.3794, 1.0, -0.4367), (-0.129, -1.0, -0.309), (0.09903, -1.0, -0.05599), (-0.1037, -1.0, -0.2885), (-0.07654, -1.0, -0.264), (-0.04817, -1.0, -0.2365), (-0.01951, -1.0, -0.2067), (0.008595, -1.0, -0.1755), (0.03527, -1.0, -0.1439), (0.05972, -1.0, -0.1128), (0.08119, -1.0, -0.0832), (0.09903, 1.0, -0.05599), (-0.129, 1.0, -0.309), (0.08119, 1.0, -0.0832), (0.05972, 1.0, -0.1128), (0.03527, 1.0, -0.1439), (0.008595, 1.0, -0.1755), (-0.01951, 1.0, -0.2067), (-0.04817, 1.0, -0.2365), (-0.07654, 1.0, -0.264), (-0.1037, 1.0, -0.2885), (0.03274, -1.0, 0.3714), (-0.02308, -1.0, -0.01673), (0.03689, -1.0, 0.3218), (0.03662, -1.0, 0.2653), (0.03195, -1.0, 0.2048), (0.02311, -1.0, 0.1434), (0.01055, -1.0, 0.084), (-0.005111, -1.0, 0.02973), (-0.02308, 1.0, -0.01673), (0.03274, 1.0, 0.3714), (-0.005111, 1.0, 0.02973), (0.01055, 1.0, 0.084), (0.02311, 1.0, 0.1434), (0.03195, 1.0, 0.2048), (0.03662, 1.0, 0.2653), (0.03689, 1.0, 0.3218), (-0.04899, -1.0, -0.07514), (-0.07008, -1.0, -0.11), (-0.07008, 1.0, -0.11), (-0.04899, 1.0, -0.07514), (-0.5471, -1.0, -0.4095), (-0.5471, 1.0, -0.4095), (-0.5438, -1.0, -0.4234), (-0.5182, -1.0, -0.4429), (-0.5386, -1.0, -0.4334), (-0.5292, -1.0, -0.4405), (-0.5182, 1.0, -0.4429), (-0.5438, 1.0, -0.4234), (-0.5292, 1.0, -0.4405), (-0.5386, 1.0, -0.4334), (-0.5172, -1.0, -0.3846), (-0.5381, -1.0, -0.3988), (-0.5285, -1.0, -0.3905), (-0.5381, 1.0, -0.3988), (-0.5172, 1.0, -0.3846), (-0.5285, 1.0, -0.3905), (0.1409, -1.0, 0.02455), (0.2021, -1.0, 0.06614), (0.1494, -1.0, 0.03558), (0.161, -1.0, 0.04621), (0.1745, -1.0, 0.05541), (0.1887, -1.0, 0.06228), (0.2021, 1.0, 0.06614), (0.1409, 1.0, 0.02455), (0.1887, 1.0, 0.06228), (0.1745, 1.0, 0.05541), (0.161, 1.0, 0.04621), (0.1494, 1.0, 0.03558), (0.2305, -1.0, 0.07142), (0.2711, -1.0, 0.1243), (0.2402, -1.0, 0.07436), (0.2493, -1.0, 0.07939), (0.2572, -1.0, 0.08627), (0.2636, -1.0, 0.09464), (0.2682, -1.0, 0.1041), (0.2708, -1.0, 0.1141), (0.2711, 1.0, 0.1243), (0.2305, 1.0, 0.07142), (0.2708, 1.0, 0.1141), (0.2682, 1.0, 0.1041), (0.2636, 1.0, 0.09464), (0.2572, 1.0, 0.08627), (0.2493, 1.0, 0.07939), (0.2402, 1.0, 0.07436), (0.2492, -1.0, 0.4072), (0.2656, -1.0, 0.4376), (0.2494, -1.0, 0.4128), (0.2508, -1.0, 0.4188), (0.2533, -1.0, 0.4246), (0.2568, -1.0, 0.4299), (0.261, -1.0, 0.4344), (0.2656, 1.0, 0.4376), (0.2492, 1.0, 0.4072), (0.261, 1.0, 0.4344), (0.2568, 1.0, 0.4299), (0.2533, 1.0, 0.4246), (0.2508, 1.0, 0.4188), (0.2494, 1.0, 0.4128), (0.3798, -1.0, 0.5006), (0.4085, -1.0, 0.5456), (0.3867, -1.0, 0.5054), (0.3934, -1.0, 0.512), (0.3992, -1.0, 0.5198), (0.4039, -1.0, 0.5285), (0.407, -1.0, 0.5372), (0.4085, 1.0, 0.5456), (0.3798, 1.0, 0.5006), (0.407, 1.0, 0.5372), (0.4039, 1.0, 0.5285), (0.3992, 1.0, 0.5198), (0.3934, 1.0, 0.512), (0.3867, 1.0, 0.5054)], [], [(32, 34, 35, 36, 37, 38, 39, 40, 41, 33, 88, 90, 91, 92, 93, 89, 100, 102, 103, 104, 105, 106, 107, 101, 116, 118, 119, 120, 121, 122, 117, 130, 132, 133, 134, 135, 136, 131, 2, 0, 52, 54, 55, 56, 57, 58, 59, 53, 68, 69, 5, 6, 7, 8, 4, 82, 84, 83, 72, 74, 76, 77, 75, 14, 16, 17, 18, 19, 20, 21, 22, 15), (3, 1, 0, 2), (23, 43, 32, 15), (23, 25, 26, 27, 28, 29, 30, 31, 24, 78, 80, 81, 79, 73, 85, 87, 86, 9, 10, 11, 12, 13, 70, 71, 60, 62, 63, 64, 65, 66, 67, 61, 1, 3, 137, 139, 140, 141, 142, 143, 138, 123, 125, 126, 127, 128, 129, 124, 108, 110, 111, 112, 113, 114, 115, 109, 94, 96, 97, 98, 99, 95, 42, 44, 45, 46, 47, 48, 49, 50, 51, 43), (52, 0, 1, 61), (137, 3, 2, 131), (71, 68, 53, 60), (5, 13, 12, 6), (6, 12, 11, 7), (7, 11, 10, 8), (8, 10, 9, 4), (23, 15, 22, 25), (25, 22, 21, 26), (26, 21, 20, 27), (27, 20, 19, 28), (28, 19, 18, 29), (29, 18, 17, 30), (30, 17, 16, 31), (31, 16, 14, 24), (32, 43, 51, 34), (34, 51, 50, 35), (35, 50, 49, 36), (36, 49, 48, 37), (37, 48, 47, 38), (38, 47, 46, 39), (39, 46, 45, 40), (40, 45, 44, 41), (41, 44, 42, 33), (52, 61, 67, 54), (54, 67, 66, 55), (55, 66, 65, 56), (56, 65, 64, 57), (57, 64, 63, 58), (58, 63, 62, 59), (59, 62, 60, 53), (24, 14, 75, 78), (68, 71, 70, 69), (69, 70, 13, 5), (86, 82, 4, 9), (78, 75, 77, 80), (80, 77, 76, 81), (81, 76, 74, 79), (72, 73, 79, 74), (82, 86, 87, 84), (84, 87, 85, 83), (83, 85, 73, 72), (94, 89, 93, 96), (96, 93, 92, 97), (97, 92, 91, 98), (98, 91, 90, 99), (99, 90, 88, 95), (33, 42, 95, 88), (108, 101, 107, 110), (110, 107, 106, 111), (111, 106, 105, 112), (112, 105, 104, 113), (113, 104, 103, 114), (114, 103, 102, 115), (115, 102, 100, 109), (89, 94, 109, 100), (123, 117, 122, 125), (125, 122, 121, 126), (126, 121, 120, 127), (127, 120, 119, 128), (128, 119, 118, 129), (129, 118, 116, 124), (101, 108, 124, 116), (137, 131, 136, 139), (139, 136, 135, 140), (140, 135, 134, 141), (141, 134, 133, 142), (142, 133, 132, 143), (143, 132, 130, 138), (117, 123, 138, 130)])
me_cube_003.use_remesh_preserve_volume = False
me_cube_003.use_remesh_preserve_attributes = False
me_cube_003.use_mirror_vertex_groups = False
me_cube_003.update()
me_cube = bpy.data.meshes.new('Cube')
me_cube.from_pydata([(-1.487, -1.0, 0.9277), (-1.487, 1.0, 0.9277), (1.489, -1.0, -0.4177), (1.212, -1.0, 1.127), (1.489, 1.0, -0.4177), (1.212, 1.0, 1.127), (-1.342, -1.0, 0.7386), (-1.342, 1.0, 0.7386), (-1.136, -1.0, -0.2639), (-1.11, -1.0, -0.3002), (-1.128, -1.0, -0.2855), (-1.11, 1.0, -0.3002), (-1.136, 1.0, -0.2639), (-1.128, 1.0, -0.2855), (-1.229, -1.0, 0.5501), (-1.128, -1.0, 0.172), (-1.202, -1.0, 0.498), (-1.177, -1.0, 0.4355), (-1.156, -1.0, 0.367), (-1.141, -1.0, 0.2971), (-1.131, -1.0, 0.2306), (-1.128, 1.0, 0.172), (-1.229, 1.0, 0.5501), (-1.131, 1.0, 0.2306), (-1.141, 1.0, 0.2971), (-1.156, 1.0, 0.367), (-1.177, 1.0, 0.4355), (-1.202, 1.0, 0.498), (-0.692, -1.0, -0.4637), (-0.1342, -1.0, -0.5847), (-0.6125, -1.0, -0.4914), (-0.5187, -1.0, -0.5184), (-0.4171, -1.0, -0.5427), (-0.3146, -1.0, -0.5627), (-0.2181, -1.0, -0.577), (-0.1342, 1.0, -0.5847), (-0.692, 1.0, -0.4637), (-0.2181, 1.0, -0.577), (-0.3146, 1.0, -0.5627), (-0.4171, 1.0, -0.5427), (-0.5187, 1.0, -0.5184), (-0.6125, 1.0, -0.4914), (0.1465, -1.0, -0.5935), (0.59, -1.0, -0.5407), (0.2123, -1.0, -0.5933), (0.2885, -1.0, -0.589), (0.3699, -1.0, -0.581), (0.4509, -1.0, -0.5697), (0.5259, -1.0, -0.5559), (0.59, 1.0, -0.5407), (0.1465, 1.0, -0.5935), (0.5259, 1.0, -0.5559), (0.4509, 1.0, -0.5697), (0.3699, 1.0, -0.581), (0.2885, 1.0, -0.589), (0.2123, 1.0, -0.5933), (0.9214, -1.0, -0.4495), (1.075, -1.0, -0.427), (0.9975, -1.0, -0.4343), (1.075, 1.0, -0.427), (0.9214, 1.0, -0.4495), (0.9975, 1.0, -0.4343), (1.243, -1.0, 0.06857), (1.243, 1.0, 0.06857), (-0.1109, 1.0, -0.4447), (-0.1109, -1.0, -0.4447), (-0.1769, 1.0, -0.4368), (-0.1769, -1.0, -0.4368), (-0.05246, 1.0, -0.4485), (-0.05246, -1.0, -0.4485), (0.795, -1.0, -0.3654), (0.795, 1.0, -0.3654), (0.8347, -1.0, -0.3489), (0.8347, 1.0, -0.3489), (0.7474, -1.0, -0.3818), (0.7474, 1.0, -0.3818), (0.6475, -1.0, -0.4079), (0.6475, 1.0, -0.4079), (0.6966, -1.0, -0.3965), (0.6966, 1.0, -0.3965), (0.024, -1.0, -0.4508), (0.024, 1.0, -0.4508), (0.4438, -1.0, -0.4356), (0.4438, 1.0, -0.4356), (1.141, 1.0, 0.6005), (1.141, -1.0, 0.6005), (1.25, -1.0, 0.2967), (1.25, 1.0, 0.2967), (0.3825, 1.0, -0.4421), (0.3825, -1.0, -0.4421), (0.311, 1.0, -0.4474), (0.311, -1.0, -0.4474), (0.6051, -1.0, -0.4151), (0.6051, 1.0, -0.4151), (1.215, -1.0, -0.02048), (1.215, 1.0, -0.02048), (1.255, -1.0, 0.1768), (1.255, 1.0, 0.1768), (1.241, -1.0, 0.3464), (1.241, 1.0, 0.3464), (1.138, -1.0, -0.1562), (1.138, 1.0, -0.1562), (1.185, -1.0, -0.08709), (1.185, 1.0, -0.08709), (1.251, -1.0, 0.1184), (1.251, 1.0, 0.1184), (1.103, -1.0, 0.6494), (1.103, 1.0, 0.6494), (1.172, -1.0, 0.5505), (1.172, 1.0, 0.5505), (0.1573, -1.0, -0.453), (0.1573, 1.0, -0.453), (1.022, 1.0, -0.2612), (1.022, -1.0, -0.2612), (0.08564, -1.0, -0.4529), (0.08564, 1.0, -0.4529), (0.2342, -1.0, -0.4511), (0.2342, 1.0, -0.4511), (1.255, -1.0, 0.2383), (1.255, 1.0, 0.2383), (1.081, 1.0, -0.2174), (1.081, -1.0, -0.2174), (-0.5792, 1.0, -0.3292), (-0.5792, -1.0, -0.3292), (-0.7125, 1.0, -0.2407), (-0.7125, -1.0, -0.2407), (-0.8297, 1.0, 0.6548), (-0.8297, -1.0, 0.6548), (-0.5248, 1.0, -0.351), (-0.5248, -1.0, -0.351), (-0.6194, 1.0, -0.3069), (-0.6194, -1.0, -0.3069), (-0.9407, -1.0, 0.5016), (-0.9407, 1.0, 0.5016), (-0.5088, 1.0, 0.902), (-0.5088, -1.0, 0.902), (1.063, -1.0, 0.6924), (1.063, 1.0, 0.6924), (1.024, -1.0, 0.7254), (1.024, 1.0, 0.7254), (-0.6762, 1.0, 0.7926), (-0.6762, -1.0, 0.7926), (-0.8058, 1.0, -0.148), (-0.8058, -1.0, -0.148), (-0.7603, 1.0, -0.1966), (-0.7603, -1.0, -0.1966), (-0.6647, 1.0, -0.2781), (-0.6647, -1.0, -0.2781), (-0.9571, -1.0, 0.4274), (-0.9571, 1.0, 0.4274), (1.194, -1.0, 0.5044), (1.194, 1.0, 0.5044), (-0.9105, 1.0, 0.5503), (-0.9105, -1.0, 0.5503), (-0.8754, 1.0, 0.6003), (-0.8754, -1.0, 0.6003), (-0.7249, 1.0, 0.7559), (-0.7249, -1.0, 0.7559), (-0.7778, 1.0, 0.7084), (-0.7778, -1.0, 0.7084), (-0.9666, -1.0, 0.34), (-0.9666, 1.0, 0.34), (-0.9683, -1.0, 0.248), (-0.9683, 1.0, 0.248), (-0.9068, 1.0, -0.0002591), (-0.9068, -1.0, -0.0002591), (-0.3206, 1.0, -0.41), (-0.3206, -1.0, -0.41), (-0.8467, 1.0, -0.09743), (-0.8467, -1.0, -0.09743), (-0.2477, 1.0, -0.4251), (-0.2477, -1.0, -0.4251), (-0.962, 1.0, 0.1603), (-0.962, -1.0, 0.1603), (-0.9483, 1.0, 0.08561), (-0.9483, -1.0, 0.08561), (-0.393, 1.0, -0.3922), (-0.393, -1.0, -0.3922), (-0.4619, 1.0, -0.3722), (-0.4619, -1.0, -0.3722), (-0.8809, 1.0, -0.04734), (-0.8809, -1.0, -0.04734), (0.5577, -1.0, 0.9027), (0.5577, 1.0, 0.9027), (0.6629, -1.0, 0.8924), (0.6629, 1.0, 0.8924), (0.4672, -1.0, 0.9025), (0.4672, 1.0, 0.9025), (0.7668, -1.0, 0.8732), (0.7668, 1.0, 0.8732), (0.8537, -1.0, 0.848), (0.8537, 1.0, 0.848)], [], [(4, 5, 3, 2), (6, 0, 1, 7), (5, 1, 0, 3), (50, 42, 29, 35), (36, 28, 9, 11), (12, 8, 15, 21), (2, 96, 104, 62, 94, 102, 100, 121, 113, 72, 70, 74, 78, 76, 92, 82, 89, 91, 116, 110, 114, 80, 69, 65, 67, 171, 167, 177, 179, 129, 123, 131, 147, 125, 145, 143, 169, 181, 165, 175, 173, 162, 20, 15, 8, 10, 9, 28, 30, 31, 32, 33, 34, 29, 42, 44, 45, 46, 47, 48, 43, 56, 58, 57), (8, 12, 13, 10), (10, 13, 11, 9), (14, 22, 27, 16), (16, 27, 26, 17), (17, 26, 25, 18), (18, 25, 24, 19), (19, 24, 23, 20), (20, 23, 21, 15), (22, 14, 6, 7), (28, 36, 41, 30), (30, 41, 40, 31), (31, 40, 39, 32), (32, 39, 38, 33), (33, 38, 37, 34), (34, 37, 35, 29), (59, 4, 2, 57), (42, 50, 55, 44), (44, 55, 54, 45), (45, 54, 53, 46), (46, 53, 52, 47), (47, 52, 51, 48), (48, 51, 49, 43), (59, 61, 60, 49, 51, 52, 53, 54, 55, 50, 35, 37, 38, 39, 40, 41, 36, 11, 13, 12, 21, 23, 163, 172, 174, 164, 180, 168, 142, 144, 124, 146, 130, 122, 128, 178, 176, 166, 170, 66, 64, 68, 81, 115, 111, 117, 90, 88, 83, 93, 77, 79, 75, 71, 73, 112, 120, 101, 103, 95, 63, 105, 97, 4), (59, 57, 58, 61), (61, 58, 56, 60), (60, 56, 43, 49), (177, 176, 178, 179), (83, 82, 92, 93), (183, 182, 186, 187), (90, 91, 89, 88), (70, 71, 75, 74), (189, 188, 184, 185), (139, 138, 190, 191), (74, 75, 79, 78), (68, 69, 80, 81), (101, 100, 102, 103), (62, 63, 95, 94), (175, 174, 172, 173), (72, 73, 71, 70), (108, 109, 151, 150), (97, 96, 118, 119), (119, 118, 86, 87), (87, 86, 98, 99), (111, 110, 116, 117), (169, 168, 180, 181), (147, 146, 124, 125), (69, 68, 64, 65), (141, 140, 134, 135), (162, 163, 161, 160), (127, 126, 158, 159), (4, 97, 119, 87, 99, 151, 109, 84, 107, 137, 139, 191, 189, 185, 183, 187, 134, 140, 156, 158, 126, 154, 152, 133, 149, 161, 163, 23, 24, 25, 26, 27, 22, 7, 1, 5), (167, 166, 176, 177), (143, 142, 168, 169), (63, 62, 104, 105), (148, 149, 133, 132), (67, 66, 170, 171), (136, 137, 107, 106), (153, 152, 154, 155), (130, 131, 123, 122), (81, 80, 114, 115), (76, 77, 93, 92), (187, 186, 135, 134), (65, 64, 66, 67), (173, 172, 163, 162), (20, 162, 160, 148, 132, 153, 155, 127, 159, 157, 141, 135, 186, 182, 184, 188, 190, 138, 136, 106, 85, 108, 150, 98, 86, 118, 96, 2, 3, 0, 6, 14, 16, 17, 18, 19), (185, 184, 182, 183), (103, 102, 94, 95), (99, 98, 150, 151), (85, 84, 109, 108), (106, 107, 84, 85), (174, 175, 165, 164), (131, 130, 146, 147), (115, 114, 110, 111), (112, 113, 121, 120), (191, 190, 188, 189), (138, 139, 137, 136), (157, 156, 140, 141), (78, 79, 77, 76), (152, 153, 132, 133), (145, 144, 142, 143), (88, 89, 82, 83), (117, 116, 91, 90), (129, 128, 122, 123), (105, 104, 96, 97), (159, 158, 156, 157), (179, 178, 128, 129), (155, 154, 126, 127), (120, 121, 100, 101), (113, 112, 73, 72), (171, 170, 166, 167), (181, 180, 164, 165), (125, 124, 144, 145), (160, 161, 149, 148)])
me_cube.use_remesh_preserve_volume = False
me_cube.use_remesh_preserve_attributes = False
me_cube.use_mirror_vertex_groups = False
me_cube.update()
me_cube_001 = bpy.data.meshes.new('Cube.001')
me_cube_001.from_pydata([(1.56, 0.3109, 1.121), (1.56, 0.3099, 1.1), (1.56, 0.307, 1.08), (1.56, 0.3021, 1.06), (1.56, 0.2953, 1.04), (1.56, 0.2866, 1.02), (1.56, 0.2761, 1.002), (1.56, 0.2638, 0.9837), (1.56, 0.2499, 0.9666), (1.56, 0.2344, 0.9505), (1.56, 0.2174, 0.9355), (1.56, 0.199, 0.9216), (1.56, 0.1794, 0.909), (1.56, 0.1586, 0.8977), (1.56, 0.1369, 0.8879), (1.56, 0.1142, 0.8795), (1.56, 0.09082, 0.8727), (1.56, 0.06686, 0.8674), (1.56, 0.04248, 0.8637), (1.56, 0.01782, 0.8617), (1.56, -0.006954, 0.8613), (1.56, -0.03169, 0.8625), (1.56, -0.05623, 0.8654), (1.56, -0.08042, 0.8698), (1.56, -0.1041, 0.8759), (1.56, -0.1271, 0.8835), (1.56, -0.1494, 0.8926), (1.56, -0.1707, 0.9032), (1.56, -0.1909, 0.9151), (1.56, -0.2099, 0.9284), (1.56, -0.2276, 0.9428), (1.56, -0.2439, 0.9584), (1.56, -0.2586, 0.975), (1.56, -0.2717, 0.9925), (1.56, -0.2831, 1.011), (1.56, -0.2927, 1.03), (1.56, -0.3004, 1.05), (1.56, -0.3063, 1.07), (1.56, -0.3102, 1.09), (1.56, -0.3122, 1.111), (1.56, -0.3122, 1.131), (1.56, -0.3102, 1.152), (1.56, -0.3063, 1.172), (1.56, -0.3004, 1.192), (1.56, -0.2927, 1.212), (1.56, -0.2831, 1.231), (1.56, -0.2717, 1.249), (1.56, -0.2586, 1.267), (1.56, -0.2439, 1.283), (1.56, -0.2276, 1.299), (1.56, -0.2099, 1.313), (1.56, -0.1909, 1.327), (1.56, -0.1707, 1.339), (1.56, -0.1494, 1.349), (1.56, -0.1271, 1.358), (1.56, -0.1041, 1.366), (1.56, -0.08042, 1.372), (1.56, -0.05623, 1.376), (1.56, -0.03169, 1.379), (1.56, -0.006953, 1.381), (1.56, 0.01782, 1.38), (1.56, 0.04248, 1.378), (1.56, 0.06687, 1.374), (1.56, 0.09082, 1.369), (1.56, 0.1142, 1.362), (1.56, 0.1369, 1.354), (1.56, 0.1586, 1.344), (1.56, 0.1794, 1.333), (1.56, 0.199, 1.32), (1.56, 0.2174, 1.306), (1.56, 0.2344, 1.291), (1.56, 0.2499, 1.275), (1.56, 0.2638, 1.258), (1.56, 0.2761, 1.24), (1.56, 0.2866, 1.221), (1.56, 0.2953, 1.202), (1.56, 0.3021, 1.182), (1.56, 0.307, 1.162), (1.56, 0.3099, 1.142), (-4.142, -0.5613, 0.5916), (-4.142, -0.5613, 1.262), (-4.142, 0.5598, 0.5916), (-4.142, 0.5598, 1.262), (4.138, -0.5613, 1.286), (4.138, 0.5598, 1.286), (5.052, -0.4272, -4.655), (4.578, -0.4272, 0.3411), (-0.8391, -0.4272, -0.4609), (-3.382, -0.4272, -0.2837), (-3.448, -0.4272, -0.02698), (-4.117, -0.4272, 0.37), (2.564, -0.4272, -4.728), (-4.054, -0.4272, -0.03253), (-4.117, -0.5613, 0.37), (5.052, 0.4257, -4.655), (2.564, 0.4257, -4.728), (4.578, 0.4257, 0.3411), (-0.8391, 0.4257, -0.4609), (-3.382, 0.4257, -0.2837), (-3.448, 0.4257, -0.02698), (-4.054, 0.4257, -0.03253), (-4.117, 0.4257, 0.37), (4.578, -0.5613, 0.3411), (4.578, 0.5598, 0.3411), (-4.117, 0.5598, 0.37), (4.972, -0.4272, -0.03972), (4.616, -0.4272, 0.2507), (4.939, -0.4272, -0.03037), (4.904, -0.4272, -0.01718), (4.868, -0.4272, -0.0003631), (4.833, -0.4272, 0.01978), (4.798, -0.4272, 0.04292), (4.764, -0.4272, 0.06864), (4.732, -0.4272, 0.09652), (4.703, -0.4272, 0.1261), (4.676, -0.4272, 0.1568), (4.652, -0.4272, 0.1882), (4.632, -0.4272, 0.2196), (4.616, 0.4257, 0.2507), (4.972, 0.4257, -0.03972), (4.632, 0.4257, 0.2196), (4.652, 0.4257, 0.1882), (4.676, 0.4257, 0.1568), (4.703, 0.4257, 0.1261), (4.732, 0.4257, 0.09652), (4.764, 0.4257, 0.06864), (4.798, 0.4257, 0.04292), (4.833, 0.4257, 0.01978), (4.868, 0.4257, -0.0003631), (4.904, 0.4257, -0.01718), (4.939, 0.4257, -0.03037), (5.166, -0.4272, -0.1826), (5.104, -0.4272, -0.08031), (5.14, -0.4272, -0.1026), (5.104, 0.4257, -0.08031), (5.166, 0.4257, -0.1826), (5.14, 0.4257, -0.1026), (5.073, -0.4272, -0.2978), (5.098, -0.4272, -0.292), (5.123, -0.4272, -0.2782), (5.144, -0.4272, -0.2583), (5.073, 0.4257, -0.2978), (5.144, 0.4257, -0.2583), (5.123, 0.4257, -0.2782), (5.098, 0.4257, -0.292), (4.439, -0.4272, -0.5053), (4.699, -0.4272, -0.3317), (4.458, -0.4272, -0.4742), (4.484, -0.4272, -0.4438), (4.515, -0.4272, -0.4151), (4.549, -0.4272, -0.3892), (4.587, -0.4272, -0.3672), (4.625, -0.4272, -0.3499), (4.663, -0.4272, -0.3379), (4.699, 0.4257, -0.3317), (4.439, 0.4257, -0.5053), (4.663, 0.4257, -0.3379), (4.625, 0.4257, -0.3499), (4.587, 0.4257, -0.3672), (4.549, 0.4257, -0.3892), (4.515, 0.4257, -0.4151), (4.484, 0.4257, -0.4438), (4.458, 0.4257, -0.4742), (4.266, -0.4272, -1.222), (4.306, -0.4272, -0.7429), (4.258, -0.4272, -1.196), (4.251, -0.4272, -1.169), (4.245, -0.4272, -1.14), (4.241, -0.4272, -1.109), (4.239, -0.4272, -1.078), (4.238, -0.4272, -1.045), (4.238, -0.4272, -1.012), (4.24, -0.4272, -0.9787), (4.244, -0.4272, -0.9456), (4.249, -0.4272, -0.9129), (4.255, -0.4272, -0.8809), (4.263, -0.4272, -0.85), (4.272, -0.4272, -0.8205), (4.282, -0.4272, -0.7927), (4.293, -0.4272, -0.7667), (4.306, 0.4257, -0.7429), (4.266, 0.4257, -1.222), (4.293, 0.4257, -0.7667), (4.282, 0.4257, -0.7927), (4.272, 0.4257, -0.8205), (4.263, 0.4257, -0.85), (4.255, 0.4257, -0.8809), (4.249, 0.4257, -0.9129), (4.244, 0.4257, -0.9456), (4.24, 0.4257, -0.9787), (4.238, 0.4257, -1.012), (4.238, 0.4257, -1.045), (4.239, 0.4257, -1.078), (4.241, 0.4257, -1.109), (4.245, 0.4257, -1.14), (4.251, 0.4257, -1.169), (4.258, 0.4257, -1.196), (5.094, -0.4272, -3.789), (4.985, -0.4272, -3.151), (5.093, -0.4272, -3.728), (5.088, -0.4272, -3.658), (5.08, -0.4272, -3.583), (5.069, -0.4272, -3.505), (5.056, -0.4272, -3.427), (5.041, -0.4272, -3.35), (5.023, -0.4272, -3.276), (5.005, -0.4272, -3.209), (4.985, 0.4257, -3.151), (5.094, 0.4257, -3.789), (5.005, 0.4257, -3.209), (5.023, 0.4257, -3.276), (5.041, 0.4257, -3.35), (5.056, 0.4257, -3.427), (5.069, 0.4257, -3.505), (5.08, 0.4257, -3.583), (5.088, 0.4257, -3.658), (5.093, 0.4257, -3.728), (2.506, -0.4272, -3.45), (2.559, -0.4272, -3.909), (2.519, -0.4272, -3.516), (2.531, -0.4272, -3.594), (2.542, -0.4272, -3.678), (2.55, -0.4272, -3.763), (2.556, -0.4272, -3.841), (2.559, 0.4257, -3.909), (2.506, 0.4257, -3.45), (2.556, 0.4257, -3.841), (2.55, 0.4257, -3.763), (2.542, 0.4257, -3.678), (2.531, 0.4257, -3.594), (2.519, 0.4257, -3.516), (1.957, -0.4272, -1.865), (2.22, -0.4272, -2.189), (2.014, -0.4272, -1.898), (2.07, -0.4272, -1.944), (2.122, -0.4272, -2.0), (2.166, -0.4272, -2.062), (2.199, -0.4272, -2.127), (2.22, 0.4257, -2.189), (1.957, 0.4257, -1.865), (2.199, 0.4257, -2.127), (2.166, 0.4257, -2.062), (2.122, 0.4257, -2.0), (2.07, 0.4257, -1.944), (2.014, 0.4257, -1.898), (1.75, -0.4272, -1.608), (1.818, -0.4272, -1.775), (1.747, -0.4272, -1.644), (1.754, -0.4272, -1.682), (1.769, -0.4272, -1.719), (1.791, -0.4272, -1.751), (1.818, 0.4257, -1.775), (1.75, 0.4257, -1.608), (1.791, 0.4257, -1.751), (1.769, 0.4257, -1.719), (1.754, 0.4257, -1.682), (1.747, 0.4257, -1.644), (1.766, -0.4272, -0.7207), (1.875, -0.4272, -1.303), (1.8, -0.4272, -0.7712), (1.83, -0.4272, -0.8298), (1.856, -0.4272, -0.8948), (1.876, -0.4272, -0.9643), (1.889, -0.4272, -1.036), (1.896, -0.4272, -1.108), (1.896, -0.4272, -1.178), (1.889, -0.4272, -1.243), (1.875, 0.4257, -1.303), (1.766, 0.4257, -0.7207), (1.889, 0.4257, -1.243), (1.896, 0.4257, -1.178), (1.896, 0.4257, -1.108), (1.889, 0.4257, -1.036), (1.876, 0.4257, -0.9643), (1.856, 0.4257, -0.8948), (1.83, 0.4257, -0.8298), (1.8, 0.4257, -0.7712), (1.332, -0.4272, -0.4571), (1.627, -0.4272, -0.5759), (1.392, -0.4272, -0.4573), (1.457, -0.4272, -0.4748), (1.523, -0.4272, -0.5024), (1.581, -0.4272, -0.5372), (1.627, 0.4257, -0.5759), (1.332, 0.4257, -0.4571), (1.581, 0.4257, -0.5372), (1.523, 0.4257, -0.5024), (1.457, 0.4257, -0.4748), (1.392, 0.4257, -0.4573), (-1.603, -0.4272, -0.2755), (-0.94, -0.4272, -0.4081), (-1.503, -0.4272, -0.2796), (-1.388, -0.4272, -0.2926), (-1.266, -0.4272, -0.3136), (-1.145, -0.4272, -0.3412), (-1.034, -0.4272, -0.3734), (-0.94, 0.4257, -0.4081), (-1.603, 0.4257, -0.2755), (-1.034, 0.4257, -0.3734), (-1.145, 0.4257, -0.3412), (-1.266, 0.4257, -0.3136), (-1.388, 0.4257, -0.2926), (-1.503, 0.4257, -0.2796), (-4.142, -0.0007571, 0.5916), (-4.142, -0.5613, 1.262), (-4.142, 0.5598, 1.262), (-4.142, -0.5312, 1.299), (-4.142, -0.4997, 1.334), (-4.142, -0.4667, 1.367), (-4.142, -0.4325, 1.398), (-4.142, -0.3971, 1.426), (-4.142, -0.3607, 1.452), (-4.142, -0.3232, 1.475), (-4.142, -0.2849, 1.496), (-4.142, -0.2457, 1.514), (-4.142, -0.2059, 1.529), (-4.142, -0.1656, 1.542), (-4.142, -0.1248, 1.551), (-4.142, -0.08362, 1.558), (-4.142, -0.04225, 1.563), (-4.142, -0.000757, 1.564), (-4.142, 0.04073, 1.563), (-4.142, 0.08211, 1.558), (-4.142, 0.1233, 1.551), (-4.142, 0.1641, 1.542), (-4.142, 0.2044, 1.529), (-4.142, 0.2442, 1.514), (-4.142, 0.2833, 1.496), (-4.142, 0.3217, 1.475), (-4.142, 0.3591, 1.452), (-4.142, 0.3956, 1.426), (-4.142, 0.431, 1.398), (-4.142, 0.4652, 1.367), (-4.142, 0.4981, 1.334), (-4.142, 0.5297, 1.299), (4.138, 0.5597, 1.286), (4.138, -0.5612, 1.286), (4.12, 0.5296, 1.321), (4.104, 0.498, 1.354), (4.088, 0.4651, 1.385), (4.074, 0.4309, 1.414), (4.06, 0.3955, 1.44), (4.048, 0.3591, 1.465), (4.037, 0.3216, 1.486), (4.027, 0.2833, 1.506), (4.019, 0.2442, 1.523), (4.012, 0.2044, 1.537), (4.006, 0.164, 1.549), (4.001, 0.1232, 1.558), (3.998, 0.08209, 1.565), (3.996, 0.04072, 1.569), (3.995, -0.0007571, 1.57), (3.996, -0.04224, 1.569), (3.998, -0.08361, 1.565), (4.001, -0.1247, 1.558), (4.006, -0.1655, 1.549), (4.012, -0.2059, 1.537), (4.019, -0.2457, 1.523), (4.027, -0.2848, 1.506), (4.037, -0.3231, 1.486), (4.048, -0.3606, 1.465), (4.06, -0.3971, 1.44), (4.074, -0.4324, 1.414), (4.088, -0.4666, 1.385), (4.104, -0.4996, 1.354), (4.12, -0.5311, 1.321), (4.616, -0.0007568, 0.2507), (4.632, -0.0007569, 0.2196), (4.652, -0.0007569, 0.1882), (4.676, -0.0007569, 0.1568), (4.703, -0.0007569, 0.1261), (4.732, -0.0007569, 0.09652), (4.764, -0.0007569, 0.06864), (4.798, -0.0007569, 0.04292), (4.833, -0.0007569, 0.01978), (4.868, -0.0007569, -0.0003631), (4.904, -0.0007569, -0.01718), (4.939, -0.0007569, -0.03037), (4.972, -0.0007569, -0.03972), (5.104, -0.0007569, -0.08031), (5.14, -0.0007569, -0.1026), (5.166, -0.0007568, -0.1826), (5.144, -0.0007568, -0.2583), (5.123, -0.0007568, -0.2782), (5.098, -0.0007568, -0.292), (5.073, -0.0007568, -0.2978), (4.699, -0.0007568, -0.3317), (4.663, -0.0007568, -0.3379), (4.625, -0.0007568, -0.3499), (4.587, -0.0007568, -0.3672), (4.549, -0.0007568, -0.3892), (4.515, -0.0007568, -0.4151), (4.484, -0.0007568, -0.4438), (4.458, -0.0007568, -0.4742), (4.439, -0.0007568, -0.5053), (4.306, -0.0007568, -0.7429), (4.293, -0.0007568, -0.7667), (4.282, -0.0007568, -0.7927), (4.272, -0.0007568, -0.8205), (4.263, -0.0007568, -0.85), (4.255, -0.0007568, -0.8809), (4.249, -0.0007568, -0.9129), (4.244, -0.0007568, -0.9456), (4.24, -0.0007568, -0.9787), (4.238, -0.0007568, -1.012), (4.238, -0.0007568, -1.045), (4.239, -0.0007568, -1.078), (4.241, -0.0007568, -1.109), (4.245, -0.0007568, -1.14), (4.251, -0.0007568, -1.169), (4.258, -0.0007568, -1.196), (4.266, -0.0007568, -1.222), (4.985, -0.0007568, -3.151), (5.005, -0.0007568, -3.209), (5.023, -0.0007568, -3.276), (5.041, -0.0007568, -3.35), (5.056, -0.0007568, -3.427), (5.069, -0.0007568, -3.505), (5.08, -0.0007568, -3.583), (5.088, -0.0007568, -3.658), (5.093, -0.0007568, -3.728), (5.094, -0.0007568, -3.789), (2.559, -0.0007568, -3.909), (2.556, -0.0007568, -3.841), (2.55, -0.0007568, -3.763), (2.542, -0.0007568, -3.678), (2.531, -0.0007568, -3.594), (2.519, -0.0007568, -3.516), (2.506, -0.0007568, -3.45), (2.22, -0.0007568, -2.189), (2.199, -0.0007567, -2.127), (2.166, -0.0007567, -2.062), (2.122, -0.0007567, -2.0), (2.07, -0.0007567, -1.944), (2.014, -0.0007567, -1.898), (1.957, -0.0007567, -1.865), (1.75, -0.0007568, -1.608), (1.747, -0.0007568, -1.644), (1.754, -0.0007568, -1.682), (1.769, -0.0007568, -1.719), (1.791, -0.0007568, -1.751), (1.818, -0.0007568, -1.775), (1.766, -0.0007569, -0.7207), (1.8, -0.0007568, -0.7712), (1.83, -0.0007568, -0.8298), (1.856, -0.0007568, -0.8948), (1.876, -0.0007568, -0.9643), (1.889, -0.0007568, -1.036), (1.896, -0.0007568, -1.108), (1.896, -0.0007568, -1.178), (1.889, -0.0007568, -1.243), (1.875, -0.0007568, -1.303), (1.392, -0.0007569, -0.4573), (1.457, -0.0007569, -0.4748), (1.523, -0.0007569, -0.5024), (1.581, -0.0007569, -0.5372), (1.627, -0.0007569, -0.5759), (-4.054, 0.4257, -0.03253), (-4.054, -0.4272, -0.03253), (-4.054, 0.3909, -0.06277), (-4.054, 0.3537, -0.09035), (-4.054, 0.3144, -0.1151), (-4.054, 0.2731, -0.1369), (-4.054, 0.23, -0.1555), (-4.054, 0.1856, -0.1709), (-4.054, 0.14, -0.183), (-4.054, 0.09359, -0.1917), (-4.054, 0.04656, -0.197), (-4.054, -0.0007569, -0.1987), (-4.054, -0.04808, -0.197), (-4.054, -0.09511, -0.1917), (-4.054, -0.1416, -0.183), (-4.054, -0.1871, -0.1709), (-4.054, -0.2316, -0.1555), (-4.054, -0.2746, -0.1369), (-4.054, -0.3159, -0.1151), (-4.054, -0.3553, -0.09035), (-4.054, -0.3925, -0.06277), (5.052, -0.4272, -4.655), (5.052, 0.4257, -4.655), (5.079, -0.0007568, -4.182), (5.052, -0.3925, -4.666), (5.052, -0.3553, -4.676), (5.052, -0.3159, -4.685), (5.052, -0.2746, -4.693), (5.052, -0.2316, -4.7), (5.052, -0.1871, -4.706), (5.052, -0.1416, -4.711), (5.052, -0.09511, -4.714), (5.052, -0.04808, -4.716), (5.052, -0.0007568, -4.716), (5.052, 0.04656, -4.716), (5.052, 0.09359, -4.714), (5.052, 0.14, -4.711), (5.052, 0.1856, -4.706), (5.052, 0.23, -4.7), (5.052, 0.2731, -4.693), (5.052, 0.3144, -4.685), (5.052, 0.3537, -4.676), (5.052, 0.3909, -4.666), (-0.8391, -0.4272, -0.4609), (-0.8391, 0.4257, -0.4609), (-0.8391, -0.3925, -0.4911), (-0.8391, -0.3553, -0.5187), (-0.8391, -0.3159, -0.5434), (-0.8391, -0.2746, -0.5652), (-0.8391, -0.2316, -0.5839), (-0.8391, -0.1871, -0.5993), (-0.8391, -0.1416, -0.6114), (-0.8391, -0.09511, -0.6201), (-0.8391, -0.04808, -0.6253), (-0.8391, -0.0007569, -0.6271), (-0.8391, 0.04656, -0.6253), (-0.8391, 0.09359, -0.6201), (-0.8391, 0.14, -0.6114), (-0.8391, 0.1856, -0.5993), (-0.8391, 0.2301, -0.5839), (-0.8391, 0.2731, -0.5652), (-0.8391, 0.3144, -0.5434), (-0.8391, 0.3538, -0.5187), (-0.8391, 0.3909, -0.4911), (-3.448, 0.4257, -0.02697), (-3.448, -0.4272, -0.02697), (-3.448, 0.3909, -0.05721), (-3.448, 0.3538, -0.08479), (-3.448, 0.3144, -0.1095), (-3.448, 0.2731, -0.1313), (-3.448, 0.2301, -0.15), (-3.448, 0.1856, -0.1654), (-3.448, 0.14, -0.1775), (-3.448, 0.09359, -0.1862), (-3.448, 0.04656, -0.1914), (-3.448, -0.0007568, -0.1931), (-3.448, -0.04808, -0.1914), (-3.448, -0.09511, -0.1862), (-3.448, -0.1416, -0.1775), (-3.448, -0.1871, -0.1654), (-3.448, -0.2316, -0.15), (-3.448, -0.2746, -0.1313), (-3.448, -0.3159, -0.1095), (-3.448, -0.3553, -0.08479), (-3.448, -0.3925, -0.05721), (2.564, 0.4257, -4.728), (2.564, -0.4272, -4.728), (2.561, -0.0007568, -4.38), (2.564, 0.3909, -4.739), (2.564, 0.3537, -4.75), (2.564, 0.3144, -4.759), (2.564, 0.2731, -4.767), (2.564, 0.23, -4.774), (2.564, 0.1856, -4.78), (2.564, 0.14, -4.784), (2.564, 0.09359, -4.787), (2.564, 0.04656, -4.789), (2.564, -0.0007568, -4.79), (2.564, -0.04808, -4.789), (2.564, -0.09511, -4.787), (2.564, -0.1416, -4.784), (2.564, -0.1871, -4.78), (2.564, -0.2316, -4.774), (2.564, -0.2746, -4.767), (2.564, -0.3159, -4.759), (2.564, -0.3553, -4.75), (2.564, -0.3925, -4.739), (-3.382, -0.4272, -0.2837), (-3.382, 0.4257, -0.2837), (-3.382, -0.3925, -0.3139), (-3.382, -0.3553, -0.3415), (-3.382, -0.3159, -0.3663), (-3.382, -0.2746, -0.388), (-3.382, -0.2316, -0.4067), (-3.382, -0.1871, -0.4221), (-3.382, -0.1416, -0.4342), (-3.382, -0.09511, -0.4429), (-3.382, -0.04808, -0.4481), (-3.382, -0.000757, -0.4499), (-3.382, 0.04656, -0.4481), (-3.382, 0.09359, -0.4429), (-3.382, 0.14, -0.4342), (-3.382, 0.1856, -0.4221), (-3.382, 0.2301, -0.4067), (-3.382, 0.2731, -0.388), (-3.382, 0.3144, -0.3663), (-3.382, 0.3538, -0.3415), (-3.382, 0.3909, -0.3139), (1.332, -0.4272, -0.4571), (1.332, 0.4257, -0.4571), (1.392, -0.0007569, -0.4573), (1.332, -0.3925, -0.4602), (1.332, -0.3553, -0.4631), (1.332, -0.3159, -0.4657), (1.332, -0.2746, -0.4679), (1.332, -0.2316, -0.4699), (1.332, -0.1871, -0.4715), (1.332, -0.1416, -0.4727), (1.332, -0.09511, -0.4736), (1.332, -0.04808, -0.4742), (1.332, -0.0007569, -0.4743), (1.332, 0.04656, -0.4742), (1.332, 0.09359, -0.4736), (1.332, 0.14, -0.4727), (1.332, 0.1856, -0.4715), (1.332, 0.2301, -0.4699), (1.332, 0.2731, -0.4679), (1.332, 0.3144, -0.4657), (1.332, 0.3538, -0.4631), (1.332, 0.3909, -0.4602), (-1.603, -0.4272, -0.2754), (-1.603, 0.4257, -0.2754), (-1.603, -0.3925, -0.3057), (-1.603, -0.3553, -0.3333), (-1.603, -0.3159, -0.358), (-1.603, -0.2746, -0.3798), (-1.603, -0.2316, -0.3984), (-1.603, -0.1871, -0.4139), (-1.603, -0.1416, -0.4259), (-1.603, -0.09511, -0.4346), (-1.603, -0.04808, -0.4399), (-1.603, -0.000757, -0.4416), (-1.603, 0.04656, -0.4399), (-1.603, 0.09359, -0.4346), (-1.603, 0.14, -0.4259), (-1.603, 0.1856, -0.4139), (-1.603, 0.2301, -0.3984), (-1.603, 0.2731, -0.3798), (-1.603, 0.3144, -0.358), (-1.603, 0.3538, -0.3333), (-1.603, 0.3909, -0.3057), (-1.503, -0.4272, -0.2796), (-1.503, 0.4257, -0.2796), (-1.503, -0.3925, -0.3099), (-1.503, -0.3553, -0.3374), (-1.503, -0.3159, -0.3622), (-1.503, -0.2746, -0.3839), (-1.503, -0.2316, -0.4026), (-1.503, -0.1871, -0.418), (-1.503, -0.1416, -0.4301), (-1.503, -0.09511, -0.4388), (-1.503, -0.04808, -0.444), (-1.503, -0.000757, -0.4458), (-1.503, 0.04656, -0.444), (-1.503, 0.09359, -0.4388), (-1.503, 0.14, -0.4301), (-1.503, 0.1856, -0.418), (-1.503, 0.2301, -0.4026), (-1.503, 0.2731, -0.3839), (-1.503, 0.3144, -0.3622), (-1.503, 0.3538, -0.3374), (-1.503, 0.3909, -0.3099), (-1.388, -0.4272, -0.2926), (-1.388, 0.4257, -0.2926), (-1.388, -0.3925, -0.3229), (-1.388, -0.3553, -0.3505), (-1.388, -0.3159, -0.3752), (-1.388, -0.2746, -0.397), (-1.388, -0.2316, -0.4156), (-1.388, -0.1871, -0.431), (-1.388, -0.1416, -0.4431), (-1.388, -0.09511, -0.4518), (-1.388, -0.04808, -0.4571), (-1.388, -0.0007569, -0.4588), (-1.388, 0.04656, -0.4571), (-1.388, 0.09359, -0.4518), (-1.388, 0.14, -0.4431), (-1.388, 0.1856, -0.431), (-1.388, 0.2301, -0.4156), (-1.388, 0.2731, -0.397), (-1.388, 0.3144, -0.3752), (-1.388, 0.3538, -0.3505), (-1.388, 0.3909, -0.3229), (-1.266, -0.4272, -0.3136), (-1.266, 0.4257, -0.3136), (-1.266, -0.3925, -0.3439), (-1.266, -0.3553, -0.3715), (-1.266, -0.3159, -0.3962), (-1.266, -0.2746, -0.418), (-1.266, -0.2316, -0.4366), (-1.266, -0.1871, -0.452), (-1.266, -0.1416, -0.4641), (-1.266, -0.09511, -0.4728), (-1.266, -0.04808, -0.4781), (-1.266, -0.0007569, -0.4798), (-1.266, 0.04656, -0.4781), (-1.266, 0.09359, -0.4728), (-1.266, 0.14, -0.4641), (-1.266, 0.1856, -0.452), (-1.266, 0.2301, -0.4366), (-1.266, 0.2731, -0.418), (-1.266, 0.3144, -0.3962), (-1.266, 0.3538, -0.3715), (-1.266, 0.3909, -0.3439), (-1.145, -0.4272, -0.3412), (-1.145, 0.4257, -0.3412), (-1.145, -0.3925, -0.3714), (-1.145, -0.3553, -0.399), (-1.145, -0.3159, -0.4238), (-1.145, -0.2746, -0.4455), (-1.145, -0.2316, -0.4642), (-1.145, -0.1871, -0.4796), (-1.145, -0.1416, -0.4917), (-1.145, -0.09511, -0.5004), (-1.145, -0.04808, -0.5056), (-1.145, -0.000757, -0.5074), (-1.145, 0.04656, -0.5056), (-1.145, 0.09359, -0.5004), (-1.145, 0.14, -0.4917), (-1.145, 0.1856, -0.4796), (-1.145, 0.2301, -0.4642), (-1.145, 0.2731, -0.4455), (-1.145, 0.3144, -0.4238), (-1.145, 0.3538, -0.399), (-1.145, 0.3909, -0.3714), (-1.034, -0.4272, -0.3734), (-1.034, 0.4257, -0.3734), (-1.034, -0.3925, -0.4036), (-1.034, -0.3553, -0.4312), (-1.034, -0.3159, -0.456), (-1.034, -0.2746, -0.4777), (-1.034, -0.2316, -0.4964), (-1.034, -0.1871, -0.5118), (-1.034, -0.1416, -0.5239), (-1.034, -0.09511, -0.5326), (-1.034, -0.04808, -0.5378), (-1.034, -0.000757, -0.5396), (-1.034, 0.04656, -0.5378), (-1.034, 0.09359, -0.5326), (-1.034, 0.14, -0.5239), (-1.034, 0.1856, -0.5118), (-1.034, 0.2301, -0.4964), (-1.034, 0.2731, -0.4777), (-1.034, 0.3144, -0.456), (-1.034, 0.3538, -0.4312), (-1.034, 0.3909, -0.4036), (-0.94, 0.4257, -0.4081), (-0.94, -0.4272, -0.4081), (-0.94, 0.3909, -0.4383), (-0.94, 0.3538, -0.4659), (-0.94, 0.3144, -0.4907), (-0.94, 0.2731, -0.5124), (-0.94, 0.2301, -0.5311), (-0.94, 0.1856, -0.5465), (-0.94, 0.14, -0.5586), (-0.94, 0.09359, -0.5673), (-0.94, 0.04656, -0.5725), (-0.94, -0.000757, -0.5743), (-0.94, -0.04808, -0.5725), (-0.94, -0.09511, -0.5673), (-0.94, -0.1416, -0.5586), (-0.94, -0.1871, -0.5465), (-0.94, -0.2316, -0.5311), (-0.94, -0.2746, -0.5124), (-0.94, -0.3159, -0.4907), (-0.94, -0.3553, -0.4659), (-0.94, -0.3925, -0.4383), (5.164, -0.4272, -0.1558), (5.155, -0.4272, -0.1266), (5.155, 0.4257, -0.1266), (5.164, 0.4257, -0.1558), (5.155, -0.0007569, -0.1266), (5.164, -0.0007568, -0.1558), (5.156, -0.4272, -0.2356), (5.164, -0.4272, -0.2135), (5.164, 0.4257, -0.2135), (5.156, 0.4257, -0.2356), (5.156, -0.0007568, -0.2356), (5.164, -0.0007568, -0.2135), (-3.521, 0.1233, 1.552), (-3.521, 0.08211, 1.559), (-3.521, -0.04225, 1.563), (-3.521, 0.04073, 1.563), (-3.521, -0.000757, 1.565), (-3.52, -0.2849, 1.496), (-3.52, 0.2833, 1.496), (-3.518, 0.3217, 1.476), (-3.52, 0.2442, 1.514), (-3.52, -0.2457, 1.514), (-3.521, 0.2044, 1.53), (-3.521, -0.2059, 1.53), (-3.521, -0.1656, 1.542), (-3.521, 0.1641, 1.542), (-3.521, -0.1248, 1.552), (-3.521, -0.08362, 1.559), (-3.501, -0.4325, 1.399), (-3.51, 0.3956, 1.427), (-3.501, 0.431, 1.399), (-3.51, -0.3971, 1.427), (-3.516, -0.3607, 1.453), (-3.516, 0.3591, 1.453), (-3.518, -0.3232, 1.476), (-3.415, 0.5598, 1.264), (-3.415, 0.5598, 1.264), (-3.431, -0.5489, 1.279), (-3.431, 0.5474, 1.279), (-3.471, -0.4996, 1.336), (-3.488, -0.4667, 1.368), (-3.471, 0.4981, 1.336), (-3.459, 0.5166, 1.315), (-3.459, -0.5181, 1.315), (-3.357, -0.5613, 1.226), (-3.357, 0.5598, 1.226), (-3.401, -0.5613, 1.251), (-3.415, -0.5613, 1.264), (-3.401, 0.5598, 1.251), (-3.415, -0.5613, 1.264), (-3.32, -0.5613, 1.212), (-3.32, 0.5598, 1.212), (-3.488, 0.4652, 1.368), (-3.448, -0.5312, 1.301), (-3.45, 0.5277, 1.303), (-3.277, -0.5613, 1.2), (-3.277, 0.5598, 1.2), (-3.231, -0.5613, 1.189), (-3.231, 0.5598, 1.189), (-3.183, -0.5613, 1.18), (-3.183, 0.5598, 1.18), (-3.139, -0.5613, 1.175), (-3.139, 0.5598, 1.175), (-3.1, -0.5613, 1.173), (-3.1, 0.5598, 1.173), (0.8569, -0.5613, 1.17), (0.8569, 0.5598, 1.17), (0.82, -0.5613, 1.161), (0.82, 0.5598, 1.161), (0.8867, -0.5613, 1.196), (0.8867, 0.5598, 1.196), (0.9014, -0.5612, 1.231), (0.9014, 0.5597, 1.231), (0.9225, 0.4652, 1.378), (0.9267, 0.431, 1.408), (0.9306, 0.3956, 1.435), (0.9342, 0.3591, 1.46), (0.9374, 0.3216, 1.482), (0.9403, -0.2848, 1.502), (0.9403, 0.2833, 1.502), (0.9428, 0.2442, 1.519), (0.9428, -0.2457, 1.519), (0.9449, 0.2044, 1.534), (0.9449, -0.2059, 1.534), (0.9466, -0.1656, 1.546), (0.9466, 0.164, 1.546), (0.948, 0.1232, 1.556), (0.948, -0.1248, 1.556), (0.949, -0.08361, 1.563), (0.949, 0.0821, 1.563), (0.9495, -0.04224, 1.567), (0.9495, 0.04073, 1.567), (0.9497, -0.000757, 1.568), (0.908, 0.5598, 1.277), (0.908, -0.5613, 1.277), (0.9131, -0.5312, 1.313), (0.9131, 0.5296, 1.313), (0.918, 0.4981, 1.346), (0.918, -0.4996, 1.346), (0.9225, -0.4667, 1.378), (0.9267, -0.4325, 1.408), (0.9306, -0.3971, 1.435), (0.9342, -0.3606, 1.46), (0.9374, -0.3232, 1.482), (-3.409, 0.5598, 1.258), (-3.218, 0.5598, 1.186), (-3.196, -0.5613, 1.182), (0.8975, -0.5613, 1.222), (0.8906, 0.5598, 1.205), (-3.347, 0.5598, 1.222), (-3.389, -0.5613, 1.244), (-3.33, -0.5613, 1.216), (-3.289, -0.5613, 1.203), (-3.309, 0.5598, 1.209), (-3.243, -0.5613, 1.192), (-3.265, 0.5598, 1.197), (-3.151, -0.5613, 1.176), (-3.111, -0.5613, 1.173), (-3.129, 0.5598, 1.174), (-3.172, 0.5598, 1.179), (-3.423, -0.5551, 1.272), (0.8297, 0.5598, 1.163), (0.8471, -0.5613, 1.168), (0.8648, 0.5598, 1.177), (-3.368, 0.5598, 1.232), (0.8788, -0.5613, 1.189), (-3.409, 0.5598, 1.258), (0.9043, -0.3063, 1.172), (-3.401, -0.3063, 1.172), (-3.401, -0.3063, 1.172), (-4.142, -0.3063, 1.172), (-4.142, -0.3004, 1.05), (0.9195, -0.2099, 1.313), (-3.483, -0.2099, 1.313), (-4.142, -0.2099, 1.313), (-3.414, -0.3018, 1.188), (0.9021, -0.3102, 1.152), (-3.385, -0.3087, 1.16), (-3.374, -0.3102, 1.152), (-4.142, -0.3068, 1.169), (-4.142, -0.3102, 1.152), (-4.142, -0.2276, 0.9428), (0.9014, -0.3108, 1.145), (0.9126, -0.2717, 1.249), (-3.454, -0.2717, 1.249), (-4.142, -0.2717, 1.249), (-3.459, -0.2655, 1.258), (0.9266, -0.03169, 1.379), (-3.504, -0.03169, 1.379), (-4.142, -0.03028, 1.379), (-4.142, -0.03169, 1.379), (0.9086, -0.2927, 1.212), (0.908, -0.2949, 1.206), (-3.433, -0.2927, 1.212), (-3.431, -0.2936, 1.209), (-4.142, -0.2927, 1.212), (0.9106, -0.2831, 1.231), (-3.444, -0.2831, 1.231), (-3.448, -0.278, 1.239), (-4.142, -0.2831, 1.231), (-4.142, -0.2765, 1.241), (0.9064, -0.3004, 1.192), (-3.421, -0.2985, 1.197), (-3.417, -0.3004, 1.192), (-4.142, -0.2943, 1.208), (-4.142, -0.3004, 1.192), (0.8904, -0.3122, 1.111), (-3.32, -0.3122, 1.121), (-3.294, -0.3122, 1.111), (-4.142, -0.3122, 1.111), (-4.142, -0.3122, 1.127), (-4.142, -0.2717, 0.9925), (-4.142, -0.2586, 0.975), (0.8611, -0.3063, 1.07), (0.8569, -0.3049, 1.065), (0.8431, -0.3035, 1.06), (0.82, -0.3012, 1.052), (-3.1, -0.3059, 1.068), (-3.115, -0.3062, 1.069), (-3.116, -0.3063, 1.07), (-4.142, -0.3063, 1.07), (0.8969, -0.3122, 1.131), (-3.357, -0.3115, 1.139), (-3.342, -0.3122, 1.131), (-4.142, -0.3122, 1.131), (-3.201, -0.3087, 1.082), (-3.183, -0.3079, 1.078), (-3.156, -0.3071, 1.074), (-3.139, -0.3066, 1.071), (-4.142, -0.3087, 1.082), (0.896, -0.3122, 1.128), (-3.334, -0.3122, 1.127), (0.9252, -0.1041, 1.366), (-3.501, -0.1041, 1.366), (-3.501, -0.09348, 1.369), (-4.142, -0.08917, 1.37), (-4.142, -0.1041, 1.366), (0.9258, -0.08042, 1.372), (-3.502, -0.08042, 1.372), (-4.142, -0.08042, 1.372), (0.9263, -0.05623, 1.376), (-3.503, -0.05623, 1.376), (-4.142, -0.05623, 1.376), (0.9244, -0.1271, 1.358), (-3.498, -0.1271, 1.358), (-4.142, -0.1185, 1.361), (-4.142, -0.1271, 1.358), (-4.142, -0.05977, 1.376), (-4.142, -0.2831, 1.011), (-4.142, -0.2439, 0.9584), (-4.142, -0.2927, 1.03), (-4.142, -0.295, 1.036), (0.9234, -0.1494, 1.349), (-3.495, -0.1494, 1.349), (-4.142, -0.1494, 1.349), (0.9222, -0.1707, 1.339), (-3.492, -0.1707, 1.339), (-4.142, -0.1707, 1.339), (0.9145, -0.2586, 1.267), (-3.463, -0.2586, 1.267), (-4.142, -0.2586, 1.267), (-4.142, -0.2548, 1.271), (-4.142, -0.1475, 1.35), (0.8867, -0.311, 1.099), (-3.293, -0.3121, 1.11), (0.879, -0.3102, 1.09), (-3.248, -0.3107, 1.095), (-3.277, -0.3115, 1.104), (-3.232, -0.3102, 1.09), (-4.142, -0.3102, 1.09), (0.8756, -0.3095, 1.086), (-3.231, -0.3101, 1.089), (0.9032, 0.307, 1.162), (-3.388, 0.307, 1.162), (-4.142, 0.307, 1.162), (0.8937, 0.3109, 1.121), (-3.321, 0.3109, 1.121), (-4.142, 0.3109, 1.121), (0.9096, 0.2866, 1.221), (-3.438, 0.2866, 1.221), (-4.142, 0.2866, 1.221), (0.9116, 0.2761, 1.24), (-3.449, 0.2761, 1.24), (-4.142, 0.2761, 1.24), (0.9075, 0.2953, 1.202), (-3.425, 0.2953, 1.202), (-3.417, 0.2988, 1.192), (-4.142, 0.2953, 1.202), (0.908, 0.2934, 1.206), (-3.449, 0.2758, 1.241), (-4.142, 0.2751, 1.242), (0.9136, 0.2638, 1.258), (-3.46, 0.2638, 1.258), (-3.459, 0.2642, 1.258), (-4.142, 0.2638, 1.258), (0.9054, 0.3021, 1.182), (-3.411, 0.3016, 1.184), (-3.409, 0.3021, 1.182), (-4.142, 0.3021, 1.182), (-3.401, 0.3045, 1.172), (-4.142, 0.3052, 1.169), (-3.431, 0.292, 1.209), (-4.142, 0.2928, 1.208), (-3.373, 0.3086, 1.151), (0.9002, 0.3099, 1.142), (0.9014, 0.3094, 1.145), (-3.361, 0.3099, 1.142), (-4.142, 0.3099, 1.142), (-3.357, 0.3101, 1.139), (-3.343, 0.3104, 1.132), (-4.142, 0.3106, 1.127), (-4.142, -0.1707, 0.9032), (-4.142, -0.1909, 0.9151), (-4.142, 0.06686, 0.8674), (-4.142, 0.04248, 0.8637), (-4.142, -0.1494, 0.8926), (-4.142, 0.01782, 0.8617), (-4.142, 0.2344, 0.9505), (-4.142, 0.2499, 0.9666), (0.8413, 0.3021, 1.06), (-0.915, 0.3021, 1.06), (-4.142, 0.3021, 1.06), (0.8338, 0.3012, 1.057), (0.82, 0.2996, 1.052), (-4.142, 0.2953, 1.04), (-4.142, 0.2638, 0.9837), (-4.142, -0.03169, 0.8625), (0.918, -0.2277, 1.299), (0.918, -0.2276, 1.299), (-3.477, -0.2276, 1.299), (-4.142, -0.2276, 1.299), (-4.142, -0.006954, 0.8613), (-4.142, -0.05623, 0.8654), (-4.142, 0.09082, 0.8727), (-4.142, 0.1586, 0.8977), (-4.142, 0.1369, 0.8879), (-4.142, 0.1142, 0.8795), (-4.142, -0.2099, 0.9284), (0.9163, -0.2439, 1.283), (-3.471, -0.2439, 1.283), (-4.142, -0.2439, 1.283), (0.921, -0.1909, 1.327), (-3.488, -0.1883, 1.328), (-3.488, -0.1909, 1.327), (-4.142, -0.176, 1.335), (-4.142, -0.1909, 1.327), (-4.142, -0.2037, 1.318), (-3.471, -0.2424, 1.285), (-4.142, -0.2302, 1.296), (-4.142, 0.2761, 1.002), (-4.142, 0.2866, 1.02), (-4.142, 0.2935, 1.036), (-4.142, -0.1271, 0.8835), (-4.142, -0.1041, 0.8759), (-4.142, -0.000757, 0.8614), (-4.142, -0.08042, 0.8698), (-4.142, 0.2174, 0.9355), (-4.142, 0.199, 0.9216), (-4.142, 0.1794, 0.909), (-3.32, 0.3109, 1.121), (-3.304, 0.3106, 1.114), (0.8871, 0.3099, 1.1), (0.8921, 0.3107, 1.116), (-3.265, 0.3099, 1.1), (-3.277, 0.3101, 1.104), (-4.142, 0.3099, 1.1), (0.8867, 0.3097, 1.099), (-3.26, 0.3097, 1.099), (-3.231, 0.3084, 1.089), (-3.213, 0.3078, 1.085), (-4.142, 0.3073, 1.082), (0.87, 0.307, 1.08), (-3.19, 0.307, 1.08), (-4.142, 0.307, 1.08), (0.9255, 0.09082, 1.369), (-3.501, 0.09255, 1.369), (-3.502, 0.09082, 1.369), (-4.142, 0.09082, 1.369), (0.9261, 0.06687, 1.374), (-3.503, 0.06687, 1.374), (-4.142, 0.06687, 1.374), (-4.142, 0.08768, 1.37), (-4.142, 0.05824, 1.376), (0.9154, 0.2499, 1.275), (-3.467, 0.2499, 1.275), (-4.142, 0.2532, 1.271), (-4.142, 0.2499, 1.275), (0.9203, 0.199, 1.32), (-3.485, 0.199, 1.32), (-4.142, 0.199, 1.32), (-4.142, 0.2022, 1.318), (0.9188, 0.2174, 1.306), (-3.48, 0.2174, 1.306), (-4.142, 0.2174, 1.306), (-4.142, 0.2287, 1.296), (0.9267, 0.01782, 1.38), (-3.504, 0.01782, 1.38), (-4.142, 0.01782, 1.38), (-4.142, 0.02875, 1.379), (-3.1, 0.3042, 1.068), (-3.125, 0.3046, 1.07), (-3.183, 0.3066, 1.078), (-3.167, 0.306, 1.076), (-3.139, 0.3049, 1.071), (0.8679, 0.3064, 1.077), (0.8569, 0.3033, 1.065), (0.9265, 0.04248, 1.378), (-3.504, 0.04248, 1.378), (-4.142, 0.04248, 1.378), (0.9268, -0.006953, 1.381), (-3.504, -0.006953, 1.381), (-4.142, -0.006953, 1.381), (-4.142, -0.000757, 1.38), (0.9239, 0.1369, 1.354), (-3.497, 0.1369, 1.354), (-4.142, 0.1369, 1.354), (-4.142, 0.1459, 1.35), (0.9216, 0.1794, 1.333), (-3.49, 0.1794, 1.333), (-3.488, 0.1866, 1.328), (-4.142, 0.1794, 1.333), (0.9248, 0.1142, 1.362), (-3.499, 0.1142, 1.362), (-4.142, 0.1142, 1.362), (-4.142, 0.117, 1.361), (0.9228, 0.1586, 1.344), (-3.494, 0.1586, 1.344), (-4.142, 0.1745, 1.335), (-4.142, 0.1586, 1.344), (0.9171, 0.2344, 1.291), (-3.474, 0.2344, 1.291), (-3.471, 0.2407, 1.285), (-4.142, 0.2344, 1.291), (0.918, 0.2258, 1.299)], [], [(1, 2, 3, 4, 5, 6, 7, 8, 9, 10, 11, 12, 13, 14, 15, 16, 17, 18, 19, 20, 21, 22, 23, 24, 25, 26, 27, 28, 29, 30, 31, 32, 33, 34, 35, 36, 37, 38, 39, 40, 41, 42, 43, 44, 45, 46, 47, 48, 49, 50, 51, 52, 53, 54, 55, 56, 57, 58, 59, 60, 61, 62, 63, 64, 65, 66, 67, 68, 69, 70, 71, 72, 73, 74, 75, 76, 77, 78, 0), (336, 848, 83), (93, 102, 83, 848, 825, 861, 823, 879, 819, 876, 821, 817, 871, 815, 870, 813, 860, 811, 868, 809, 866, 804, 865, 798, 864, 800, 801, 80, 79), (89, 92, 458, 522), (90, 86, 102, 93), (385, 386, 154, 141), (441, 435, 231, 246), (456, 442, 257, 278), (428, 429, 238, 225), (451, 436, 245, 258), (96, 101, 104, 103), (378, 379, 134, 119), (91, 218, 422, 544, 543), (394, 395, 180, 155), (81, 104, 101, 100, 457, 459, 460, 461, 462, 463, 464, 465, 466, 467, 468, 469, 470, 471, 472, 473, 474, 475, 476, 477, 458, 92, 90, 93, 79, 303), (411, 412, 207, 181), (500, 585, 277, 87), (763, 764, 382, 142), (296, 97, 501, 733), (366, 106, 117, 367), (367, 117, 116, 368), (368, 116, 115, 369), (369, 115, 114, 370), (370, 114, 113, 371), (371, 113, 112, 372), (372, 112, 111, 373), (373, 111, 110, 374), (374, 110, 109, 375), (375, 109, 108, 376), (376, 108, 107, 377), (377, 107, 105, 378), (379, 132, 133, 380), (136, 380, 758, 756), (380, 133, 755, 758), (86, 90, 92, 89, 88, 289, 291, 292, 293, 294, 295, 290, 87, 277, 279, 280, 281, 282, 278, 257, 259, 260, 261, 262, 263, 264, 265, 266, 258, 245, 247, 248, 249, 250, 246, 231, 233, 234, 235, 236, 237, 232, 217, 219, 220, 221, 222, 223, 218, 91, 85, 197, 199, 200, 201, 202, 203, 204, 205, 206, 198, 163, 165, 166, 167, 168, 169, 170, 171, 172, 173, 174, 175, 176, 177, 178, 179, 164, 145, 147, 148, 149, 150, 151, 152, 153, 146, 137, 138, 139, 140, 760, 761, 131, 754, 755, 133, 132, 105, 107, 108, 109, 110, 111, 112, 113, 114, 115, 116, 117, 106), (382, 140, 139, 383), (383, 139, 138, 384), (384, 138, 137, 385), (386, 146, 153, 387), (387, 153, 152, 388), (388, 152, 151, 389), (389, 151, 150, 390), (390, 150, 149, 391), (391, 149, 148, 392), (392, 148, 147, 393), (393, 147, 145, 394), (395, 164, 179, 396), (396, 179, 178, 397), (397, 178, 177, 398), (398, 177, 176, 399), (399, 176, 175, 400), (400, 175, 174, 401), (401, 174, 173, 402), (402, 173, 172, 403), (403, 172, 171, 404), (404, 171, 170, 405), (405, 170, 169, 406), (406, 169, 168, 407), (407, 168, 167, 408), (408, 167, 166, 409), (409, 166, 165, 410), (410, 165, 163, 411), (197, 85, 478, 480, 421), (412, 198, 206, 413), (413, 206, 205, 414), (414, 205, 204, 415), (415, 204, 203, 416), (416, 203, 202, 417), (417, 202, 201, 418), (418, 201, 200, 419), (419, 200, 199, 420), (420, 199, 197, 421), (289, 88, 564, 607), (422, 218, 223, 423), (423, 223, 222, 424), (424, 222, 221, 425), (425, 221, 220, 426), (426, 220, 219, 427), (427, 219, 217, 428), (429, 232, 237, 430), (430, 237, 236, 431), (431, 236, 235, 432), (432, 235, 234, 433), (433, 234, 233, 434), (434, 233, 231, 435), (436, 252, 256, 437), (437, 256, 255, 438), (438, 255, 254, 439), (439, 254, 253, 440), (440, 253, 251, 441), (442, 268, 276, 443), (443, 276, 275, 444), (444, 275, 274, 445), (445, 274, 273, 446), (446, 273, 272, 447), (447, 272, 271, 448), (448, 271, 270, 449), (449, 270, 269, 450), (450, 269, 267, 451), (88, 89, 522, 564), (277, 585, 587, 452, 279), (452, 288, 287, 453), (453, 287, 286, 454), (454, 286, 285, 455), (455, 285, 283, 456), (587, 586, 284, 288, 452), (289, 607, 628, 291), (292, 649, 670, 293), (293, 670, 691, 294), (294, 691, 712, 295), (295, 712, 734, 290), (759, 754, 131, 381), (79, 80, 304, 965, 964, 962, 925, 926, 963, 895, 1051, 1026, 1025, 1029, 1066, 1067, 1069, 1046, 1040, 1045, 1068, 303), (303, 1068, 1030, 1028, 1027, 1047, 1050, 1049, 1048, 1072, 1071, 1070, 1031, 1032, 1039, 1063, 1064, 1065, 305, 82, 81), (304, 306, 943, 934, 885, 965), (306, 307, 924, 923, 983, 943), (307, 308, 893, 894, 938, 924), (308, 309, 918, 919, 884, 893), (309, 310, 914, 913, 909, 918), (310, 311, 975, 974, 899, 914), (311, 312, 1062, 1054, 975), (312, 313, 1060, 888, 1044, 1062), (313, 314, 1058, 1059, 1060), (314, 315, 976, 968, 971, 1058), (315, 316, 959, 960, 976), (316, 317, 949, 950, 959), (317, 318, 961, 953, 949), (318, 319, 903, 904, 956, 961), (319, 320, 1126, 1125, 903), (320, 321, 1112, 1111, 1126), (321, 322, 1096, 1122, 1112), (322, 323, 1095, 1094, 1096), (323, 324, 1138, 1137, 1091, 1095), (324, 325, 1130, 1129, 1138), (325, 326, 1141, 1142, 1130), (326, 327, 1104, 1103, 1134, 1141), (327, 328, 1108, 1107, 1104), (328, 329, 1099, 1100, 1146, 1108), (329, 330, 1004, 1008, 1099), (330, 331, 1016, 994, 997, 1004), (331, 332, 1014, 1012, 1001, 1016), (332, 333, 1024, 1021, 988, 1014), (333, 334, 1084, 1079, 991, 1024), (334, 305, 1065, 1038, 1035, 1087, 1084), (336, 102, 86, 106, 366, 118, 96, 103, 84, 335, 337, 338, 339, 340, 341, 342, 343, 344, 345, 346, 347, 348, 349, 350, 351, 352, 353, 354, 355, 356, 357, 358, 359, 360, 361, 362, 363, 364, 365), (102, 336, 83), (304, 803, 874, 791, 807, 306), (306, 807, 797, 793, 307), (307, 793, 794, 308), (308, 794, 782, 309), (309, 782, 785, 310), (310, 785, 786, 311), (311, 786, 788, 312), (312, 788, 771, 313), (313, 771, 775, 314), (314, 775, 777, 315), (315, 777, 778, 316), (316, 778, 780, 317), (317, 780, 781, 318), (318, 781, 768, 319), (319, 768, 770, 320), (320, 770, 769, 321), (321, 769, 767, 322), (322, 767, 766, 323), (323, 766, 779, 324), (324, 779, 776, 325), (325, 776, 774, 326), (326, 774, 772, 327), (327, 772, 773, 328), (328, 773, 787, 329), (329, 787, 783, 330), (330, 783, 784, 331), (331, 784, 806, 332), (332, 806, 795, 333), (333, 795, 796, 808, 334), (334, 808, 792, 790, 305), (84, 847, 335), (713, 298, 296, 733), (692, 299, 298, 713), (671, 300, 299, 692), (650, 301, 300, 671), (629, 302, 301, 650), (291, 628, 649, 292), (608, 565, 98, 297), (282, 455, 456, 278), (281, 454, 455, 282), (280, 453, 454, 281), (279, 452, 453, 280), (608, 297, 302, 629), (734, 500, 87, 290), (266, 450, 451, 258), (265, 449, 450, 266), (264, 448, 449, 265), (263, 447, 448, 264), (262, 446, 447, 263), (261, 445, 446, 262), (260, 444, 445, 261), (259, 443, 444, 260), (257, 442, 443, 259), (250, 440, 441, 246), (249, 439, 440, 250), (248, 438, 439, 249), (247, 437, 438, 248), (245, 436, 437, 247), (244, 434, 435, 239), (243, 433, 434, 244), (242, 432, 433, 243), (241, 431, 432, 242), (240, 430, 431, 241), (238, 429, 430, 240), (230, 427, 428, 225), (229, 426, 427, 230), (228, 425, 426, 229), (227, 424, 425, 228), (226, 423, 424, 227), (224, 422, 423, 226), (542, 544, 422, 224, 95), (216, 420, 421, 208), (215, 419, 420, 216), (214, 418, 419, 215), (213, 417, 418, 214), (212, 416, 417, 213), (211, 415, 416, 212), (210, 414, 415, 211), (209, 413, 414, 210), (207, 412, 413, 209), (479, 542, 95, 94), (196, 410, 411, 181), (195, 409, 410, 196), (194, 408, 409, 195), (193, 407, 408, 194), (192, 406, 407, 193), (191, 405, 406, 192), (190, 404, 405, 191), (189, 403, 404, 190), (188, 402, 403, 189), (187, 401, 402, 188), (186, 400, 401, 187), (185, 399, 400, 186), (184, 398, 399, 185), (183, 397, 398, 184), (182, 396, 397, 183), (180, 395, 396, 182), (162, 393, 394, 155), (161, 392, 393, 162), (160, 391, 392, 161), (159, 390, 391, 160), (158, 389, 390, 159), (157, 388, 389, 158), (156, 387, 388, 157), (154, 386, 387, 156), (144, 384, 385, 141), (143, 383, 384, 144), (142, 382, 383, 143), (381, 765, 762, 135), (757, 759, 381, 135), (134, 379, 380, 136), (130, 377, 378, 119), (129, 376, 377, 130), (128, 375, 376, 129), (127, 374, 375, 128), (126, 373, 374, 127), (125, 372, 373, 126), (124, 371, 372, 125), (123, 370, 371, 124), (122, 369, 370, 123), (121, 368, 369, 122), (120, 367, 368, 121), (118, 366, 367, 120), (421, 480, 479, 94, 208), (764, 760, 140, 382), (97, 284, 586, 501), (163, 198, 412, 411), (85, 91, 543, 478), (145, 164, 395, 394), (565, 521, 99, 98), (105, 132, 379, 378), (267, 252, 436, 451), (217, 232, 429, 428), (283, 268, 442, 456), (251, 239, 435, 441), (137, 146, 386, 385), (478, 481, 480), (481, 482, 480), (482, 483, 480), (483, 484, 480), (484, 485, 480), (485, 486, 480), (486, 487, 480), (487, 488, 480), (488, 489, 480), (489, 490, 480), (490, 491, 480), (491, 492, 480), (492, 493, 480), (493, 494, 480), (494, 495, 480), (495, 496, 480), (496, 497, 480), (497, 498, 480), (498, 499, 480), (499, 479, 480), (542, 545, 544), (545, 546, 544), (546, 547, 544), (547, 548, 544), (548, 549, 544), (549, 550, 544), (550, 551, 544), (551, 552, 544), (552, 553, 544), (553, 554, 544), (554, 555, 544), (555, 556, 544), (556, 557, 544), (557, 558, 544), (558, 559, 544), (559, 560, 544), (560, 561, 544), (561, 562, 544), (562, 563, 544), (563, 543, 544), (585, 588, 587), (588, 589, 587), (589, 590, 587), (590, 591, 587), (591, 592, 587), (592, 593, 587), (593, 594, 587), (594, 595, 587), (595, 596, 587), (596, 597, 587), (597, 598, 587), (598, 599, 587), (599, 600, 587), (600, 601, 587), (601, 602, 587), (602, 603, 587), (603, 604, 587), (604, 605, 587), (605, 606, 587), (606, 586, 587), (713, 733, 735, 732), (732, 735, 736, 731), (731, 736, 737, 730), (730, 737, 738, 729), (729, 738, 739, 728), (728, 739, 740, 727), (727, 740, 741, 726), (726, 741, 742, 725), (725, 742, 743, 724), (724, 743, 744, 723), (723, 744, 745, 722), (722, 745, 746, 721), (721, 746, 747, 720), (720, 747, 748, 719), (719, 748, 749, 718), (718, 749, 750, 717), (717, 750, 751, 716), (716, 751, 752, 715), (715, 752, 753, 714), (714, 753, 734, 712), (692, 713, 732, 711), (711, 732, 731, 710), (710, 731, 730, 709), (709, 730, 729, 708), (708, 729, 728, 707), (707, 728, 727, 706), (706, 727, 726, 705), (705, 726, 725, 704), (704, 725, 724, 703), (703, 724, 723, 702), (702, 723, 722, 701), (701, 722, 721, 700), (700, 721, 720, 699), (699, 720, 719, 698), (698, 719, 718, 697), (697, 718, 717, 696), (696, 717, 716, 695), (695, 716, 715, 694), (694, 715, 714, 693), (693, 714, 712, 691), (671, 692, 711, 690), (690, 711, 710, 689), (689, 710, 709, 688), (688, 709, 708, 687), (687, 708, 707, 686), (686, 707, 706, 685), (685, 706, 705, 684), (684, 705, 704, 683), (683, 704, 703, 682), (682, 703, 702, 681), (681, 702, 701, 680), (680, 701, 700, 679), (679, 700, 699, 678), (678, 699, 698, 677), (677, 698, 697, 676), (676, 697, 696, 675), (675, 696, 695, 674), (674, 695, 694, 673), (673, 694, 693, 672), (672, 693, 691, 670), (650, 671, 690, 669), (669, 690, 689, 668), (668, 689, 688, 667), (667, 688, 687, 666), (666, 687, 686, 665), (665, 686, 685, 664), (664, 685, 684, 663), (663, 684, 683, 662), (662, 683, 682, 661), (661, 682, 681, 660), (660, 681, 680, 659), (659, 680, 679, 658), (658, 679, 678, 657), (657, 678, 677, 656), (656, 677, 676, 655), (655, 676, 675, 654), (654, 675, 674, 653), (653, 674, 673, 652), (652, 673, 672, 651), (651, 672, 670, 649), (629, 650, 669, 648), (648, 669, 668, 647), (647, 668, 667, 646), (646, 667, 666, 645), (645, 666, 665, 644), (644, 665, 664, 643), (643, 664, 663, 642), (642, 663, 662, 641), (641, 662, 661, 640), (640, 661, 660, 639), (639, 660, 659, 638), (638, 659, 658, 637), (637, 658, 657, 636), (636, 657, 656, 635), (635, 656, 655, 634), (634, 655, 654, 633), (633, 654, 653, 632), (632, 653, 652, 631), (631, 652, 651, 630), (630, 651, 649, 628), (608, 629, 648, 627), (627, 648, 647, 626), (626, 647, 646, 625), (625, 646, 645, 624), (624, 645, 644, 623), (623, 644, 643, 622), (622, 643, 642, 621), (621, 642, 641, 620), (620, 641, 640, 619), (619, 640, 639, 618), (618, 639, 638, 617), (617, 638, 637, 616), (616, 637, 636, 615), (615, 636, 635, 614), (614, 635, 634, 613), (613, 634, 633, 612), (612, 633, 632, 611), (611, 632, 631, 610), (610, 631, 630, 609), (609, 630, 628, 607), (565, 608, 627, 584), (584, 627, 626, 583), (583, 626, 625, 582), (582, 625, 624, 581), (581, 624, 623, 580), (580, 623, 622, 579), (579, 622, 621, 578), (578, 621, 620, 577), (577, 620, 619, 576), (576, 619, 618, 575), (575, 618, 617, 574), (574, 617, 616, 573), (573, 616, 615, 572), (572, 615, 614, 571), (571, 614, 613, 570), (570, 613, 612, 569), (569, 612, 611, 568), (568, 611, 610, 567), (567, 610, 609, 566), (566, 609, 607, 564), (585, 500, 502, 588), (588, 502, 503, 589), (589, 503, 504, 590), (590, 504, 505, 591), (591, 505, 506, 592), (592, 506, 507, 593), (593, 507, 508, 594), (594, 508, 509, 595), (595, 509, 510, 596), (596, 510, 511, 597), (597, 511, 512, 598), (598, 512, 513, 599), (599, 513, 514, 600), (600, 514, 515, 601), (601, 515, 516, 602), (602, 516, 517, 603), (603, 517, 518, 604), (604, 518, 519, 605), (605, 519, 520, 606), (606, 520, 501, 586), (542, 479, 499, 545), (545, 499, 498, 546), (546, 498, 497, 547), (547, 497, 496, 548), (548, 496, 495, 549), (549, 495, 494, 550), (550, 494, 493, 551), (551, 493, 492, 552), (552, 492, 491, 553), (553, 491, 490, 554), (554, 490, 489, 555), (555, 489, 488, 556), (556, 488, 487, 557), (557, 487, 486, 558), (558, 486, 485, 559), (559, 485, 484, 560), (560, 484, 483, 561), (561, 483, 482, 562), (562, 482, 481, 563), (563, 481, 478, 543), (500, 734, 753, 502), (502, 753, 752, 503), (503, 752, 751, 504), (504, 751, 750, 505), (505, 750, 749, 506), (506, 749, 748, 507), (507, 748, 747, 508), (508, 747, 746, 509), (509, 746, 745, 510), (510, 745, 744, 511), (511, 744, 743, 512), (512, 743, 742, 513), (513, 742, 741, 514), (514, 741, 740, 515), (515, 740, 739, 516), (516, 739, 738, 517), (517, 738, 737, 518), (518, 737, 736, 519), (519, 736, 735, 520), (520, 735, 733, 501), (457, 521, 523, 459), (459, 523, 524, 460), (460, 524, 525, 461), (461, 525, 526, 462), (462, 526, 527, 463), (463, 527, 528, 464), (464, 528, 529, 465), (465, 529, 530, 466), (466, 530, 531, 467), (467, 531, 532, 468), (468, 532, 533, 469), (469, 533, 534, 470), (470, 534, 535, 471), (471, 535, 536, 472), (472, 536, 537, 473), (473, 537, 538, 474), (474, 538, 539, 475), (475, 539, 540, 476), (476, 540, 541, 477), (477, 541, 522, 458), (521, 565, 584, 523), (523, 584, 583, 524), (524, 583, 582, 525), (525, 582, 581, 526), (526, 581, 580, 527), (527, 580, 579, 528), (528, 579, 578, 529), (529, 578, 577, 530), (530, 577, 576, 531), (531, 576, 575, 532), (532, 575, 574, 533), (533, 574, 573, 534), (534, 573, 572, 535), (535, 572, 571, 536), (536, 571, 570, 537), (537, 570, 569, 538), (538, 569, 568, 539), (539, 568, 567, 540), (540, 567, 566, 541), (541, 566, 564, 522), (521, 457, 100, 99), (81, 82, 789, 880, 802, 799, 863, 805, 867, 810, 869, 812, 859, 814, 873, 816, 872, 818, 822, 875, 820, 877, 824, 862, 826, 847, 84, 103, 104), (759, 757, 756, 758), (754, 759, 758, 755), (101, 96, 118, 120, 121, 122, 123, 124, 125, 126, 127, 128, 129, 130, 119, 134, 136, 756, 757, 135, 762, 763, 142, 143, 144, 141, 154, 156, 157, 158, 159, 160, 161, 162, 155, 180, 182, 183, 184, 185, 186, 187, 188, 189, 190, 191, 192, 193, 194, 195, 196, 181, 207, 209, 210, 211, 212, 213, 214, 215, 216, 208, 94, 95, 224, 226, 227, 228, 229, 230, 225, 238, 240, 241, 242, 243, 244, 239, 251, 253, 254, 255, 256, 252, 267, 269, 270, 271, 272, 273, 274, 275, 276, 268, 283, 285, 286, 287, 288, 284, 97, 296, 298, 299, 300, 301, 302, 297, 98, 99, 100), (765, 761, 760, 764), (762, 765, 764, 763), (131, 761, 765, 381), (833, 834, 345, 344), (840, 843, 349, 348), (839, 840, 348, 347), (836, 839, 347, 346), (789, 858, 802, 880), (845, 846, 351, 350), (841, 838, 355, 354), (830, 831, 343, 342), (838, 837, 356, 355), (834, 836, 346, 345), (849, 848, 336, 365), (783, 787, 786, 785), (853, 852, 364, 363), (856, 855, 361, 360), (847, 850, 337, 335), (850, 851, 338, 337), (832, 857, 359, 358), (795, 1145, 1098, 1006, 1007, 796), (828, 829, 341, 340), (846, 844, 352, 351), (837, 835, 357, 356), (854, 853, 363, 362), (785, 782, 948, 952, 955, 902, 1124, 1110, 1121, 1093, 1090, 1089, 784, 783), (775, 771, 772, 774), (855, 854, 362, 361), (857, 856, 360, 359), (842, 841, 354, 353), (851, 827, 339, 338), (829, 830, 342, 341), (827, 828, 340, 339), (843, 845, 350, 349), (844, 842, 353, 352), (835, 832, 358, 357), (801, 803, 304, 80), (852, 849, 365, 364), (831, 833, 344, 343), (794, 793, 1061, 1043, 887, 1057, 1056), (773, 772, 771, 788), (773, 788, 786, 787), (784, 1089, 1136, 1128, 1140, 1132, 1133, 806), (790, 789, 82, 305), (875, 822, 1037, 1036), (876, 819, 928, 929), (798, 800, 864), (799, 802, 878), (822, 818, 1113, 1034, 1037), (871, 817, 931, 932), (872, 816, 1117, 1114), (870, 815, 942, 941), (873, 814, 1115, 1116), (814, 859, 1083, 1086, 1115), (859, 812, 1082, 1083), (868, 811, 985, 982, 980), (869, 810, 1078, 1077, 1081), (866, 809, 981, 978), (804, 866, 978, 922, 921), (865, 804, 921, 945), (863, 799, 1022, 1023), (798, 936, 892, 891, 864), (864, 891, 883, 800), (800, 883, 882, 889, 801), (874, 801, 889, 917, 916), (792, 1015, 999, 1000, 790), (791, 908, 907, 911, 912, 807), (807, 912, 898, 900, 797), (774, 776, 777, 775), (777, 776, 779, 778), (778, 779, 766, 780), (767, 781, 780, 766), (781, 767, 769, 768), (768, 769, 770), (877, 820, 1119, 1118), (879, 823, 977, 979, 984), (861, 944, 920, 977, 823), (861, 825, 896, 935, 944), (848, 906, 915, 881, 890, 896, 825), (851, 850, 847, 1002, 992, 995, 1005, 1097, 1143, 1147), (828, 827, 851, 1147, 1105, 1101, 1131, 1139, 1127, 1135, 1088, 1092, 1120, 1109, 1123, 901, 954, 951, 946, 957, 966, 969, 1055, 886, 1042, 1041, 852, 853, 854, 855, 856, 857, 832, 835, 837, 838, 841, 842, 844, 846, 845, 843, 840, 839, 836, 834, 833, 831, 830, 829), (945, 937, 936, 798, 865), (1038, 4, 3, 1033, 1036, 1037, 1034, 1035), (1111, 1110, 1124, 1125, 1126), (1109, 60, 59, 1123), (909, 907, 908, 916, 917, 919, 918), (905, 44, 43, 915, 906), (991, 990, 1023, 1022, 1020, 1021, 1024), (989, 0, 78, 1018), (963, 31, 30, 895), (1051, 29, 28, 1026), (1066, 25, 24, 1067), (1029, 26, 25, 1066), (1146, 1144, 1106, 1107, 1108), (1143, 70, 69, 1105, 1147), (1050, 15, 14, 1049), (1046, 22, 21, 1040), (1063, 6, 5, 1064), (1059, 1057, 887, 888, 1060), (1055, 51, 50, 886), (1025, 27, 26, 1029), (1036, 1033, 1119, 820, 875), (1142, 1140, 1128, 1129, 1130), (1139, 66, 65, 1127), (1017, 1020, 1022, 799, 878), (894, 892, 936, 937, 938), (890, 41, 40, 935, 896), (1010, 1011, 1013, 802, 880), (916, 908, 791, 874), (929, 930, 821, 876), (1122, 1121, 1110, 1111, 1112), (1120, 61, 60, 1109), (971, 970, 1056, 1057, 1059, 1058), (969, 52, 51, 1055), (1073, 1074, 867, 805), (1003, 996, 993, 1015, 792, 808), (960, 958, 967, 968, 976), (957, 54, 53, 966), (994, 993, 996, 997), (992, 74, 73, 995), (1067, 24, 23, 1069), (1069, 23, 22, 1046), (1056, 970, 967, 958, 947, 948, 782, 794), (1129, 1128, 1136, 1137, 1138), (1127, 65, 64, 1135), (885, 36, 35, 964, 965), (1080, 1075, 1076, 862, 824), (888, 887, 1043, 1044), (886, 50, 49, 1042), (1064, 5, 4, 1038, 1065), (1035, 1034, 1113, 1114, 1117, 1116, 1115, 1086, 1087), (1033, 3, 2, 1085, 1118, 1119), (923, 922, 978, 981, 980, 982, 983), (920, 39, 38, 979, 977), (1028, 18, 17, 1027), (1087, 1086, 1083, 1082, 1081, 1077, 1079, 1084), (1085, 2, 1, 1075, 1080), (968, 967, 970, 971), (966, 53, 52, 969), (964, 35, 34, 962), (1125, 1124, 902, 904, 903), (1123, 59, 58, 901), (913, 911, 907, 909), (910, 45, 44, 905), (934, 933, 932, 931, 930, 929, 928, 927, 37, 36, 885), (1023, 990, 1073, 805, 863), (904, 902, 955, 956), (901, 58, 57, 954), (1000, 1010, 880, 790), (1039, 7, 6, 1063), (1007, 1003, 808, 796), (988, 987, 1013, 1011, 1012, 1014), (986, 77, 76, 1009), (1047, 16, 15, 1050), (1013, 987, 1017, 878, 802), (1074, 1078, 810, 867), (899, 898, 912, 911, 913, 914), (897, 46, 45, 910), (962, 34, 33, 925), (950, 947, 958, 960, 959), (946, 55, 54, 957), (939, 985, 811, 860), (1019, 986, 1009, 998, 1002, 847, 826), (953, 952, 948, 947, 950, 949), (951, 56, 55, 946), (1026, 28, 27, 1025), (997, 996, 1003, 1007, 1006, 1008, 1004), (995, 73, 72, 1005), (940, 939, 860, 813), (1012, 1011, 1010, 1000, 999, 1001), (1009, 76, 75, 998), (1076, 989, 1018, 1019, 826, 862), (1045, 20, 19, 1030, 1068), (984, 927, 928, 819, 879), (1027, 17, 16, 1047), (1114, 1113, 818, 872), (956, 955, 952, 953, 961), (954, 57, 56, 951), (1118, 1085, 1080, 824, 877), (1100, 1098, 1145, 1144, 1146), (1097, 71, 70, 1143), (1072, 12, 11, 1071), (1032, 8, 7, 1039), (1044, 1043, 1061, 1053, 1054, 1062), (1042, 49, 48, 1052, 1041), (1049, 14, 13, 1048), (1030, 19, 18, 1028), (926, 32, 31, 963), (1133, 1102, 1106, 1144, 1145, 795, 806), (1008, 1006, 1098, 1100, 1099), (1005, 72, 71, 1097), (1081, 1082, 812, 869), (900, 973, 1053, 1061, 793, 797), (895, 30, 29, 1051), (1054, 1053, 973, 974, 975), (1052, 48, 47, 972), (1070, 10, 9, 1031), (884, 882, 883, 891, 892, 894, 893), (881, 42, 41, 890), (1021, 1020, 1017, 987, 988), (1018, 78, 77, 986, 1019), (1116, 1117, 816, 873), (1103, 1102, 1133, 1132, 1134), (1101, 68, 67, 1131), (919, 917, 889, 882, 884), (915, 43, 42, 881), (938, 937, 945, 921, 922, 923, 924), (935, 40, 39, 920, 944), (1071, 11, 10, 1070), (974, 973, 900, 898, 899), (972, 47, 46, 897), (980, 981, 809, 868), (1091, 1090, 1093, 1094, 1095), (1088, 63, 62, 1092), (983, 982, 985, 939, 940, 941, 942, 933, 934, 943), (979, 38, 37, 927, 984), (925, 33, 32, 926), (1079, 1077, 1078, 1074, 1073, 990, 991), (1075, 1, 0, 989, 1076), (1048, 13, 12, 1072), (1040, 21, 20, 1045), (941, 940, 813, 870), (1094, 1093, 1121, 1122, 1096), (1092, 62, 61, 1120), (1107, 1106, 1102, 1103, 1104), (1105, 69, 68, 1101), (1031, 9, 8, 1032), (1041, 1052, 972, 897, 910, 905, 906, 848, 849, 852), (1134, 1132, 1140, 1142, 1141), (1131, 67, 66, 1139), (932, 933, 942, 815, 871), (1001, 999, 1015, 993, 994, 1016), (998, 75, 74, 992, 1002), (1137, 1136, 1089, 1090, 1091), (1135, 64, 63, 1088), (930, 931, 817, 821)])
me_cube_001.use_remesh_preserve_volume = False
me_cube_001.use_remesh_preserve_attributes = False
me_cube_001.use_mirror_vertex_groups = False
me_cube_001.update()

# ---- objects
ob_mag = bpy.data.objects.new('Mag', me_cube_007)
ob_backsight = bpy.data.objects.new('BackSight', me_cube_005)
ob_frontsight = bpy.data.objects.new('FrontSight', me_cube_002)
ob_nameplate = bpy.data.objects.new('Nameplate', me_cube_006)
ob_barrel = bpy.data.objects.new('Barrel', me_cylinder_001)
ob_reloader = bpy.data.objects.new('Reloader', me_cube_004)
ob_trigger = bpy.data.objects.new('Trigger', me_cube_003)
ob_triggerhold = bpy.data.objects.new('TriggerHold', me_cube)
ob_gunbody = bpy.data.objects.new('GunBody', me_cube_001)

# ---- transforms, parenting, visibility, modifiers, constraints
ob_mag.location = (-1.38, 0.0001214, -1.364)
ob_mag.rotation_euler = (0.0, -0.0, 9.425)
ob_mag.scale = (0.7402, 0.211, 1.538)
ob_mag.lineart.crease_threshold = 0.0
ob_backsight.location = (-1.306, 0.0001222, 3.121)
ob_backsight.rotation_euler = (0.0, -0.0, 9.425)
ob_backsight.scale = (0.1795, 0.2367, 0.1795)
ob_backsight.lineart.crease_threshold = 0.0
ob_frontsight.location = (5.89, 0.0001232, 3.144)
ob_frontsight.rotation_euler = (0.0, -0.0, 9.425)
ob_frontsight.scale = (1.0, 0.08314, 1.0)
ob_frontsight.lineart.crease_threshold = 0.0
ob_nameplate.location = (-1.568, 0.0001217, -0.1309)
ob_nameplate.rotation_euler = (0.0, -0.0, 9.425)
ob_nameplate.scale = (1.0, 0.4325, 1.0)
ob_nameplate.lineart.crease_threshold = 0.0
ob_barrel.location = (3.689, 0.0001224, 2.566)
ob_barrel.rotation_euler = (-9.425, 1.571, 0.0)
ob_barrel.scale = (0.3169, 0.3267, 2.61)
ob_barrel.lineart.crease_threshold = 0.0
ob_reloader.location = (-2.429, 0.0001224, 2.697)
ob_reloader.rotation_euler = (0.0, -0.0, 9.425)
ob_reloader.scale = (1.0, 0.1534, 1.0)
ob_reloader.lineart.crease_threshold = 0.0
ob_trigger.location = (1.2, 0.000122, 0.4174)
ob_trigger.rotation_euler = (0.0, -0.0, 9.425)
ob_trigger.scale = (1.0, 0.1015, 1.0)
ob_trigger.lineart.crease_threshold = 0.0
ob_triggerhold.location = (1.423, 0.000122, 0.0945)
ob_triggerhold.rotation_euler = (0.0, -0.0, 9.425)
ob_triggerhold.scale = (1.0, 0.1324, 1.0)
ob_triggerhold.lineart.crease_threshold = 0.0
ob_gunbody.location = (2.078, -0.0005039, 1.436)
ob_gunbody.rotation_euler = (0.0, -0.0, 9.425)
ob_gunbody.scale = (1.0, 0.8274, 1.0)
ob_gunbody.lineart.crease_threshold = 0.0

# ---- collection membership
col_collection_1.objects.link(ob_mag)
col_collection_1.objects.link(ob_backsight)
col_collection_1.objects.link(ob_frontsight)
col_collection_1.objects.link(ob_nameplate)
col_collection_1.objects.link(ob_barrel)
col_collection_1.objects.link(ob_reloader)
col_collection_1.objects.link(ob_trigger)
col_collection_1.objects.link(ob_triggerhold)
col_collection_1.objects.link(ob_gunbody)

# ---- scene / render settings (as saved in the file)
scene.frame_start = 1; scene.frame_end = 250; scene.frame_set(1)
scene.render.engine = 'BLENDER_EEVEE_NEXT'
scene.render.resolution_percentage = 50
scene.render.dither_intensity = 0.0
scene.cycles.use_denoising = False
scene.cycles.samples = 128
scene.cycles.sampling_pattern = 'TABULATED_SOBOL'
scene.cycles.use_adaptive_sampling = False
scene.cycles.use_light_tree = False
scene.cycles.blur_glossy = 0.0
scene.cycles.sample_clamp_indirect = 0.0
scene.view_settings.view_transform = 'Standard'
bpy.context.view_layer.update()

# ---- added for rendering (the .blend has no active camera and no usable light): camera, sun
cam_auto = bpy.data.cameras.new('AutoCamera')
cam_auto.lens = 50.0
cam_auto.sensor_width = 36.0
cam_auto.clip_end = 1000.0
ob_auto_camera = bpy.data.objects.new('AutoCamera', cam_auto)
scene.collection.objects.link(ob_auto_camera)
ob_auto_camera.location = (12.5086, -12.958, 8.57407)
ob_auto_camera.rotation_euler = (1.09748, -7.21219e-08, 0.694738)
scene.camera = ob_auto_camera
light_auto_sun = bpy.data.lights.new('AutoSun', 'SUN')
light_auto_sun.energy = 3.0
light_auto_sun.angle = 0.0523599
ob_auto_sun = bpy.data.objects.new('AutoSun', light_auto_sun)
scene.collection.objects.link(ob_auto_sun)
ob_auto_sun.rotation_euler = (0.872665, 0.174533, 0.523599)
bpy.context.view_layer.update()
